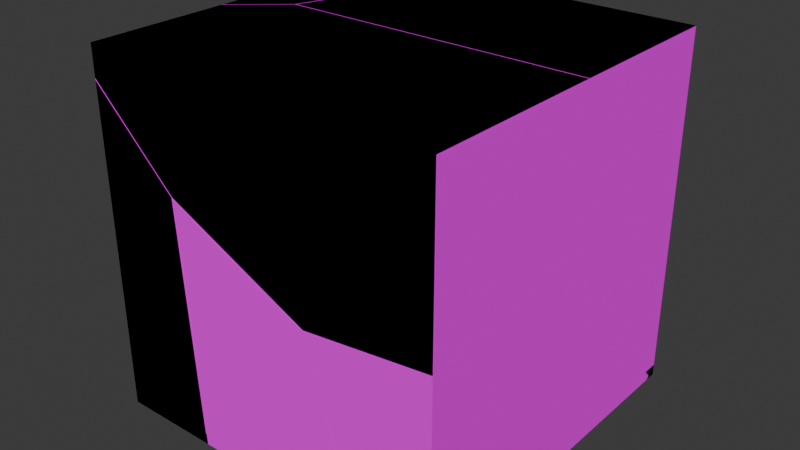 # Source: fractured_crate.blend  (saved by Blender 4.3.34; exported with 4.5.12 LTS)
import bpy
from mathutils import Matrix  # noqa: F401  (used for matrix-valued properties, if any)

bpy.ops.wm.read_factory_settings(use_empty=True)
scene = bpy.context.scene
scene.name = 'Scene'

# ---- collections
col_collection = bpy.data.collections.new('Collection'); scene.collection.children.link(col_collection)

# ---- images (referenced by path relative to the original .blend; pixels are not part of the script)
import os
ASSET_DIR = os.environ.get("B2B_ASSET_DIR", "")  # directory of the original .blend (textures are referenced by path, not embedded)
HERE = os.path.dirname(os.path.abspath(__file__))  # packed textures are extracted next to this script under _unpacked/

def load_image(name, relpath, width, height, colorspace="sRGB"):
    """Load a texture the original file referenced (path relative to the .blend, or extracted next to this script)."""
    p = next((c for c in (os.path.join(HERE, relpath), os.path.join(ASSET_DIR, relpath)) if relpath and os.path.exists(c)), "")
    if p:
        img = bpy.data.images.load(p, check_existing=True)
        img.name = name
    else:  # same state as the original file: an image datablock whose file is absent (Cycles renders it pink)
        img = bpy.data.images.new(name, width, height)
        img.source = "FILE"
        img.filepath = "//" + (relpath or name)
    img.colorspace_settings.name = colorspace
    return img
img_tx_wood_brown_box_02_tga = load_image('tx_wood_brown_box_02.tga', 'tx_wood_brown_box_02.tga', 1024, 1024, 'sRGB')

# ---- materials (node trees are filled in below, after node groups)
mat_material__3425 = bpy.data.materials.new('Material #3425')
mat_material__3425.alpha_threshold = 0.0
mat_material__3425.use_transparency_overlap = False
mat_material__3425.show_transparent_back = False
mat_material__3425.use_backface_culling = True

# ---- node groups
ng_nodegroup_001 = bpy.data.node_groups.new('NodeGroup.001', 'ShaderNodeTree')
_s = ng_nodegroup_001.interface.new_socket(name='Color', in_out='OUTPUT', socket_type='NodeSocketColor')
_s.default_value = (0.0, 0.0, 0.0, 0.0)
_s = ng_nodegroup_001.interface.new_socket(name='Vector', in_out='INPUT', socket_type='NodeSocketVector')
_s.min_value = -1e+04
_s.max_value = 1e+04
_s = ng_nodegroup_001.interface.new_socket(name='Vector', in_out='INPUT', socket_type='NodeSocketVector')
_s.min_value = -1e+04
_s.max_value = 1e+04
_s = ng_nodegroup_001.interface.new_socket(name='Color1', in_out='INPUT', socket_type='NodeSocketColor')
_s.default_value = (1.0, 1.0, 1.0, 1.0)
_s = ng_nodegroup_001.interface.new_socket(name='Color2', in_out='INPUT', socket_type='NodeSocketColor')
_s.default_value = (1.0, 1.0, 1.0, 1.0)
_N = ng_nodegroup_001.nodes; _L = ng_nodegroup_001.links
n0 = _N.new('ShaderNodeMix'); n0.name = 'Mix.012'; n0.location = (-25, -12)
n0.width = 100
n0.hide = True
n0.data_type = 'RGBA'
n0.clamp_result = True
n1 = _N.new('NodeGroupOutput'); n1.name = 'Group Output'; n1.location = (100, 6)
n2 = _N.new('ShaderNodeVectorMath'); n2.name = 'Vector Math.009'; n2.location = (-160, 20)
n2.width = 100
n2.hide = True
n2.operation = 'MULTIPLY'
n3 = _N.new('NodeGroupInput'); n3.name = 'Group Input'; n3.location = (-340, 40)
_L.new(n3.outputs[0], n2.inputs[0])
_L.new(n3.outputs[1], n2.inputs[1])
_L.new(n2.outputs[0], n0.inputs[0])
_L.new(n3.outputs[2], n0.inputs[6])
_L.new(n3.outputs[3], n0.inputs[7])
_L.new(n0.outputs[2], n1.inputs[0])
n1.is_active_output = True
ng_mw_shader = bpy.data.node_groups.new('MW Shader', 'ShaderNodeTree')
_s = ng_mw_shader.interface.new_socket(name='Base Texture', in_out='INPUT', socket_type='NodeSocketColor')
_s.default_value = (1.0, 1.0, 1.0, 1.0)
_s = ng_mw_shader.interface.new_socket(name='Detail Texture', in_out='INPUT', socket_type='NodeSocketColor')
_s.default_value = (0.5, 0.5, 0.5, 1.0)
_s = ng_mw_shader.interface.new_socket(name='Dark Texture', in_out='INPUT', socket_type='NodeSocketColor')
_s.default_value = (1.0, 1.0, 1.0, 1.0)
_s = ng_mw_shader.interface.new_socket(name='Decal 0 Alpha', in_out='INPUT', socket_type='NodeSocketFloat')
_s.subtype = 'FACTOR'
_s.min_value = 0.0
_s.max_value = 1.0
_s = ng_mw_shader.interface.new_socket(name='Decal 0 Texture', in_out='INPUT', socket_type='NodeSocketColor')
_s.default_value = (1.0, 1.0, 1.0, 1.0)
_s = ng_mw_shader.interface.new_socket(name='Decal 1 Alpha', in_out='INPUT', socket_type='NodeSocketFloat')
_s.subtype = 'FACTOR'
_s.min_value = 0.0
_s.max_value = 1.0
_s = ng_mw_shader.interface.new_socket(name='Decal 1 Texture', in_out='INPUT', socket_type='NodeSocketColor')
_s.default_value = (1.0, 1.0, 1.0, 1.0)
_s = ng_mw_shader.interface.new_socket(name='Decal 2 Alpha', in_out='INPUT', socket_type='NodeSocketFloat')
_s.subtype = 'FACTOR'
_s.min_value = 0.0
_s.max_value = 1.0
_s = ng_mw_shader.interface.new_socket(name='Decal 2 Texture', in_out='INPUT', socket_type='NodeSocketColor')
_s.default_value = (1.0, 1.0, 1.0, 1.0)
_s = ng_mw_shader.interface.new_socket(name='Decal 3 Alpha', in_out='INPUT', socket_type='NodeSocketFloat')
_s.subtype = 'FACTOR'
_s.min_value = 0.0
_s.max_value = 1.0
_s = ng_mw_shader.interface.new_socket(name='Decal 3 Texture', in_out='INPUT', socket_type='NodeSocketColor')
_s.default_value = (1.0, 1.0, 1.0, 1.0)
_s = ng_mw_shader.interface.new_socket(name='Diffuse Alpha', in_out='INPUT', socket_type='NodeSocketFloat')
_s.default_value = 1.0
_s.min_value = 0.0
_s.max_value = 1.0
_s = ng_mw_shader.interface.new_socket(name='Ambient Color', in_out='INPUT', socket_type='NodeSocketColor')
_s.default_value = (1.0, 1.0, 1.0, 1.0)
_s = ng_mw_shader.interface.new_socket(name='Diffuse Color', in_out='INPUT', socket_type='NodeSocketColor')
_s.default_value = (1.0, 1.0, 1.0, 1.0)
_s = ng_mw_shader.interface.new_socket(name='Specular Color', in_out='INPUT', socket_type='NodeSocketColor')
_s = ng_mw_shader.interface.new_socket(name='Emissive Color', in_out='INPUT', socket_type='NodeSocketColor')
_s = ng_mw_shader.interface.new_socket(name='Glow Texture', in_out='INPUT', socket_type='NodeSocketColor')
_s = ng_mw_shader.interface.new_socket(name='Alpha Factor', in_out='INPUT', socket_type='NodeSocketFloat')
_s.min_value = -1e+04
_s.max_value = 1e+04
_s = ng_mw_shader.interface.new_socket(name='Base Alpha', in_out='INPUT', socket_type='NodeSocketFloat')
_s.default_value = 1.0
_s.min_value = 0.0
_s.max_value = 1.0
_s = ng_mw_shader.interface.new_socket(name='Dark Alpha', in_out='INPUT', socket_type='NodeSocketFloat')
_s.default_value = 1.0
_s.min_value = 0.0
_s.max_value = 1.0
_N = ng_mw_shader.nodes; _L = ng_mw_shader.links
n0 = _N.new('NodeFrame'); n0.name = 'Base, Detail, Dark'; n0.location = (210, 90)
n0.label = 'Base, Detail, Dark'
n0.width = 160
n0.label_size = 14
n1 = _N.new('NodeFrame'); n1.name = 'Diffuse'; n1.location = (570, -285)
n1.label = 'Diffuse'
n1.width = 300
n1.label_size = 14
n2 = _N.new('NodeFrame'); n2.name = 'Emissive'; n2.location = (570, -385)
n2.label = 'Emissive'
n2.width = 280
n2.label_size = 14
n3 = _N.new('NodeFrame'); n3.name = 'Decal'; n3.location = (390, -73)
n3.label = 'Decal'
n3.width = 160
n3.label_size = 14
n4 = _N.new('NodeFrame'); n4.name = 'Alpha'; n4.location = (570, -525)
n4.label = 'Alpha'
n4.width = 160
n4.label_size = 16
n5 = _N.new('ShaderNodeVectorMath'); n5.name = 'Vector Math'; n5.location = (30, -35)
n5.width = 100
n5.hide = True
n5.operation = 'MULTIPLY'
n6 = _N.new('ShaderNodeAddShader'); n6.name = 'Node.013'; n6.location = (960, -440)
n6.width = 100
n6.hide = True
n7 = _N.new('ShaderNodeMixShader'); n7.name = 'Node.016'; n7.location = (960, -480)
n7.width = 100
n7.hide = True
n8 = _N.new('ShaderNodeOutputMaterial'); n8.name = 'Node.017'; n8.location = (1100, -460)
n8.hide = True
n9 = _N.new('ShaderNodeRGBToBW'); n9.name = 'Node.009'; n9.location = (30, -35)
n9.width = 100
n9.hide = True
n10 = _N.new('ShaderNodeMix'); n10.name = 'Node.010'; n10.location = (30, -75)
n10.width = 100
n10.hide = True
n10.data_type = 'RGBA'
n10.blend_type = 'ADD'
n10.clamp_result = True
n11 = _N.new('ShaderNodeGroup'); n11.name = 'Alpha Blend'; n11.location = (30, -34)
n11.label = 'Alpha Blend'
n11.width = 100
n11.hide = True
n11.node_tree = ng_nodegroup_001
n12 = _N.new('ShaderNodeGroup'); n12.name = 'Alpha Blend.001'; n12.location = (30, -72)
n12.label = 'Alpha Blend'
n12.width = 100
n12.hide = True
n12.node_tree = ng_nodegroup_001
n13 = _N.new('ShaderNodeGroup'); n13.name = 'Alpha Blend.002'; n13.location = (30, -110)
n13.label = 'Alpha Blend'
n13.width = 100
n13.hide = True
n13.node_tree = ng_nodegroup_001
n14 = _N.new('ShaderNodeGroup'); n14.name = 'Alpha Blend.003'; n14.location = (30, -147)
n14.label = 'Alpha Blend'
n14.width = 100
n14.hide = True
n14.node_tree = ng_nodegroup_001
n15 = _N.new('ShaderNodeBsdfDiffuse'); n15.name = 'Node.012'; n15.location = (150, -35)
n15.width = 120
n15.hide = True
n16 = _N.new('ShaderNodeEmission'); n16.name = 'Node.011'; n16.location = (150, -35)
n16.width = 100
n16.hide = True
n17 = _N.new('ShaderNodeVectorMath'); n17.name = 'Vector Math.003'; n17.location = (30, -110)
n17.width = 100
n17.hide = True
n17.operation = 'MULTIPLY'
n18 = _N.new('ShaderNodeVectorMath'); n18.name = 'Vector Math.002'; n18.location = (30, -72)
n18.width = 100
n18.hide = True
n19 = _N.new('ShaderNodeVectorMath'); n19.name = 'Vector Math.001'; n19.location = (30, -35)
n19.width = 100
n19.hide = True
n19.operation = 'MULTIPLY'
n20 = _N.new('ShaderNodeMix'); n20.name = 'Mix'; n20.location = (30, -75)
n20.width = 100
n20.hide = True
n20.data_type = 'RGBA'
n20.blend_type = 'MULTIPLY'
n20.clamp_result = True
n20.inputs[0].default_value = 1.0
n21 = _N.new('ShaderNodeBsdfTransparent'); n21.name = 'Node.015'; n21.location = (30, -155)
n21.width = 100
n21.hide = True
n22 = _N.new('ShaderNodeMath'); n22.name = 'Node.014'; n22.location = (30, -115)
n22.width = 100
n22.hide = True
n22.operation = 'SUBTRACT'
n22.use_clamp = True
n22.inputs[2].default_value = 0.0
n23 = _N.new('ShaderNodeMix'); n23.name = 'Mix.001'; n23.location = (30, -35)
n23.width = 100
n23.hide = True
n23.data_type = 'RGBA'
n23.blend_type = 'MULTIPLY'
n23.clamp_result = True
n23.inputs[0].default_value = 1.0
n24 = _N.new('NodeGroupInput'); n24.name = 'Texture Alpha'; n24.location = (0, -60)
n5.parent = n1
n9.parent = n2
n10.parent = n2
n11.parent = n3
n12.parent = n3
n13.parent = n3
n14.parent = n3
n15.parent = n1
n16.parent = n2
n17.parent = n0
n18.parent = n0
n19.parent = n0
n20.parent = n4
n21.parent = n4
n22.parent = n4
n23.parent = n4
_L.new(n16.outputs[0], n6.inputs[0])
_L.new(n10.outputs[2], n16.inputs[0])
_L.new(n9.outputs[0], n10.inputs[0])
_L.new(n15.outputs[0], n6.inputs[1])
_L.new(n24.outputs[16], n10.inputs[6])
_L.new(n24.outputs[15], n9.inputs[0])
_L.new(n21.outputs[0], n7.inputs[2])
_L.new(n6.outputs[0], n7.inputs[1])
_L.new(n22.outputs[0], n7.inputs[0])
_L.new(n24.outputs[11], n20.inputs[7])
_L.new(n20.outputs[2], n22.inputs[1])
_L.new(n24.outputs[17], n22.inputs[0])
_L.new(n24.outputs[0], n19.inputs[0])
_L.new(n24.outputs[1], n19.inputs[1])
_L.new(n19.outputs[0], n18.inputs[0])
_L.new(n19.outputs[0], n18.inputs[1])
_L.new(n18.outputs[0], n17.inputs[0])
_L.new(n24.outputs[2], n17.inputs[1])
_L.new(n5.outputs[0], n15.inputs[0])
_L.new(n24.outputs[13], n5.inputs[1])
_L.new(n17.outputs[0], n11.inputs[2])
_L.new(n24.outputs[3], n11.inputs[0])
_L.new(n24.outputs[5], n12.inputs[0])
_L.new(n24.outputs[7], n13.inputs[0])
_L.new(n24.outputs[9], n14.inputs[0])
_L.new(n11.outputs[0], n12.inputs[2])
_L.new(n12.outputs[0], n13.inputs[2])
_L.new(n13.outputs[0], n14.inputs[2])
_L.new(n24.outputs[4], n11.inputs[3])
_L.new(n24.outputs[6], n12.inputs[3])
_L.new(n24.outputs[8], n13.inputs[3])
_L.new(n24.outputs[10], n14.inputs[3])
_L.new(n24.outputs[11], n11.inputs[1])
_L.new(n24.outputs[11], n12.inputs[1])
_L.new(n24.outputs[11], n13.inputs[1])
_L.new(n24.outputs[11], n14.inputs[1])
_L.new(n14.outputs[0], n5.inputs[0])
_L.new(n7.outputs[0], n8.inputs[0])
_L.new(n24.outputs[18], n23.inputs[6])
_L.new(n24.outputs[19], n23.inputs[7])
_L.new(n23.outputs[2], n20.inputs[6])
n8.is_active_output = True
ng_mw_inputs_010 = bpy.data.node_groups.new('MW Inputs.010', 'ShaderNodeTree')
_s = ng_mw_inputs_010.interface.new_socket(name='Base Texture', in_out='OUTPUT', socket_type='NodeSocketColor')
_s = ng_mw_inputs_010.interface.new_socket(name='Dark Texture', in_out='OUTPUT', socket_type='NodeSocketColor')
_s = ng_mw_inputs_010.interface.new_socket(name='Detail Texture', in_out='OUTPUT', socket_type='NodeSocketColor')
_s = ng_mw_inputs_010.interface.new_socket(name='Glow Texture', in_out='OUTPUT', socket_type='NodeSocketColor')
_s = ng_mw_inputs_010.interface.new_socket(name='Decal 0 Texture', in_out='OUTPUT', socket_type='NodeSocketColor')
_s = ng_mw_inputs_010.interface.new_socket(name='Decal 1 Texture', in_out='OUTPUT', socket_type='NodeSocketColor')
_s = ng_mw_inputs_010.interface.new_socket(name='Decal 2 Texture', in_out='OUTPUT', socket_type='NodeSocketColor')
_s = ng_mw_inputs_010.interface.new_socket(name='Decal 3 Texture', in_out='OUTPUT', socket_type='NodeSocketColor')
_s = ng_mw_inputs_010.interface.new_socket(name='Base Alpha', in_out='OUTPUT', socket_type='NodeSocketColor')
_s = ng_mw_inputs_010.interface.new_socket(name='Dark Alpha', in_out='OUTPUT', socket_type='NodeSocketColor')
_s = ng_mw_inputs_010.interface.new_socket(name='Decal 0 Alpha', in_out='OUTPUT', socket_type='NodeSocketColor')
_s = ng_mw_inputs_010.interface.new_socket(name='Decal 1 Alpha', in_out='OUTPUT', socket_type='NodeSocketColor')
_s = ng_mw_inputs_010.interface.new_socket(name='Decal 2 Alpha', in_out='OUTPUT', socket_type='NodeSocketColor')
_s = ng_mw_inputs_010.interface.new_socket(name='Decal 3 Alpha', in_out='OUTPUT', socket_type='NodeSocketColor')
_N = ng_mw_inputs_010.nodes; _L = ng_mw_inputs_010.links
n0 = _N.new('ShaderNodeTexImage'); n0.name = 'Base Texture'; n0.location = (0, 0)
n0.label = 'Base Texture'
n0.image = img_tx_wood_brown_box_02_tga
n1 = _N.new('ShaderNodeTexImage'); n1.name = 'Dark Texture'; n1.location = (0, 0)
n1.label = 'Dark Texture'
n2 = _N.new('ShaderNodeTexImage'); n2.name = 'Detail Texture'; n2.location = (0, 0)
n2.label = 'Detail Texture'
n3 = _N.new('ShaderNodeTexImage'); n3.name = 'Glow Texture'; n3.location = (0, 0)
n3.label = 'Glow Texture'
n4 = _N.new('ShaderNodeTexImage'); n4.name = 'Decal 0 Texture'; n4.location = (0, 0)
n4.label = 'Decal 0 Texture'
n5 = _N.new('ShaderNodeTexImage'); n5.name = 'Decal 1 Texture'; n5.location = (0, 0)
n5.label = 'Decal 1 Texture'
n6 = _N.new('ShaderNodeTexImage'); n6.name = 'Decal 2 Texture'; n6.location = (0, 0)
n6.label = 'Decal 2 Texture'
n7 = _N.new('ShaderNodeTexImage'); n7.name = 'Decal 3 Texture'; n7.location = (0, 0)
n7.label = 'Decal 3 Texture'
n8 = _N.new('NodeGroupOutput'); n8.name = 'Group Output'; n8.location = (0, 0)
n9 = _N.new('ShaderNodeUVMap'); n9.name = 'UV Map'; n9.location = (0, 0)
n9.uv_map = 'UVMap'
n10 = _N.new('ShaderNodeVectorMath'); n10.name = 'Vector Math'; n10.location = (0, 0)
n10.operation = 'SUBTRACT'
n10.inputs[1].default_value = (0.5, 0.5, 0.5)
n11 = _N.new('ShaderNodeMapping'); n11.name = 'Mapping'; n11.location = (0, 0)
n12 = _N.new('ShaderNodeVectorMath'); n12.name = 'Vector Math.001'; n12.location = (0, 0)
n12.inputs[1].default_value = (0.5, 0.5, 0.5)
_L.new(n0.outputs[0], n8.inputs[0])
_L.new(n1.outputs[0], n8.inputs[1])
_L.new(n2.outputs[0], n8.inputs[2])
_L.new(n3.outputs[0], n8.inputs[3])
_L.new(n4.outputs[0], n8.inputs[4])
_L.new(n5.outputs[0], n8.inputs[5])
_L.new(n6.outputs[0], n8.inputs[6])
_L.new(n7.outputs[0], n8.inputs[7])
_L.new(n0.outputs[1], n8.inputs[8])
_L.new(n1.outputs[1], n8.inputs[9])
_L.new(n4.outputs[1], n8.inputs[10])
_L.new(n5.outputs[1], n8.inputs[11])
_L.new(n6.outputs[1], n8.inputs[12])
_L.new(n7.outputs[1], n8.inputs[13])
_L.new(n9.outputs[0], n10.inputs[0])
_L.new(n10.outputs[0], n11.inputs[0])
_L.new(n11.outputs[0], n12.inputs[0])
_L.new(n12.outputs[0], n0.inputs[0])
n8.is_active_output = True

# ---- material node trees
mat_material__3425.use_nodes = True; mat_material__3425.node_tree.nodes.clear()
_N = mat_material__3425.node_tree.nodes; _L = mat_material__3425.node_tree.links
n0 = _N.new('ShaderNodeGroup'); n0.name = 'MW Shader'; n0.location = (0, 0)
n0.label = 'MW Shader'
n0.node_tree = ng_mw_shader
n0.inputs[1].default_value = (0.5, 0.5, 0.5, 1.0)
n0.inputs[2].default_value = (1.0, 1.0, 1.0, 1.0)
n0.inputs[3].default_value = 0.0
n0.inputs[4].default_value = (1.0, 1.0, 1.0, 1.0)
n0.inputs[5].default_value = 0.0
n0.inputs[6].default_value = (1.0, 1.0, 1.0, 1.0)
n0.inputs[7].default_value = 0.0
n0.inputs[8].default_value = (1.0, 1.0, 1.0, 1.0)
n0.inputs[9].default_value = 0.0
n0.inputs[10].default_value = (1.0, 1.0, 1.0, 1.0)
n0.inputs[11].default_value = 1.0
n0.inputs[12].default_value = (1.0, 1.0, 1.0, 1.0)
n0.inputs[13].default_value = (1.0, 1.0, 1.0, 1.0)
n0.inputs[14].default_value = (0.0, 0.0, 0.0, 1.0)
n0.inputs[15].default_value = (0.0, 0.0, 0.0, 1.0)
n0.inputs[16].default_value = (0.0, 0.0, 0.0, 1.0)
n0.inputs[17].default_value = 0.0
n0.inputs[19].default_value = 1.0
n1 = _N.new('ShaderNodeGroup'); n1.name = 'MW Inputs'; n1.location = (-200, 0)
n1.label = 'MW Inputs'
n1.node_tree = ng_mw_inputs_010
n2 = _N.new('ShaderNodeVertexColor'); n2.name = 'Vertex Color'; n2.location = (-200, -400)
n2.label = 'Vertex Color'
_L.new(n1.outputs[0], n0.inputs[0])
_L.new(n1.outputs[8], n0.inputs[18])

# ---- world
world_world = bpy.data.worlds.new('World'); scene.world = world_world
world_world.use_nodes = True; world_world.node_tree.nodes.clear()
_N = world_world.node_tree.nodes; _L = world_world.node_tree.links
n0 = _N.new('ShaderNodeOutputWorld'); n0.name = 'World Output'; n0.location = (300, 300)
n1 = _N.new('ShaderNodeBackground'); n1.name = 'Background'; n1.location = (10, 300)
n1.inputs[0].default_value = (0.05088, 0.05088, 0.05088, 1.0)
_L.new(n1.outputs[0], n0.inputs[0])
n0.is_active_output = True
world_world.color = (0.05088, 0.05088, 0.05088)
world_world.sun_shadow_jitter_overblur = 0.0

# ---- meshes
me_contain_crate_02 = bpy.data.meshes.new('Contain_crate_02')
me_contain_crate_02.from_pydata([(-0.32, -0.32, -0.32), (-0.32, -0.32, 0.32), (-0.32, 0.32, -0.32), (-0.32, 0.32, 0.32), (0.32, -0.32, -0.32), (0.32, -0.32, 0.32), (0.32, 0.32, -0.32), (0.32, 0.32, 0.32), (-0.3059, -0.3059, -0.32), (-0.3085, -0.3085, 0.3085), (-0.3059, 0.3059, -0.32), (-0.3085, 0.3085, 0.3085), (0.3059, -0.3059, -0.32), (0.3085, -0.3085, 0.3085), (0.3059, 0.3059, -0.32), (0.3085, 0.3085, 0.3085)], [], [(1, 5, 7), (7, 3, 1), (0, 4, 5), (5, 1, 0), (4, 6, 7), (7, 5, 4), (6, 2, 3), (3, 7, 6), (2, 0, 1), (1, 3, 2), (9, 15, 13), (15, 9, 11), (8, 13, 12), (13, 8, 9), (12, 15, 14), (15, 12, 13), (14, 11, 10), (11, 14, 15), (10, 9, 8), (9, 10, 11), (0, 2, 10, 8), (2, 6, 14, 10), (6, 4, 12, 14), (4, 0, 8, 12)])
_uv = me_contain_crate_02.uv_layers.new(name='UVMap')
_uv.uv.foreach_set('vector', [0.0, 0.0, 1.0, 0.0, 1.0, 1.0, 1.0, 1.0, 0.0, 1.0, 0.0, 0.0, 0.0, 0.0, 1.0, 0.0, 1.0, 1.0, 1.0, 1.0, 0.0, 1.0, 0.0, 0.0, 0.0, 0.0, 1.0, 0.0, 1.0, 1.0, 1.0, 1.0, 0.0, 1.0, 0.0, 0.0, 0.0, 0.0, 1.0, 0.0, 1.0, 1.0, 1.0, 1.0, 0.0, 1.0, 0.0, 0.0, 0.0, 0.0, 1.0, 0.0, 1.0, 1.0, 1.0, 1.0, 0.0, 1.0, 0.0, 0.0, 0.0, 0.0, 1.0, 1.0, 1.0, 0.0, 1.0, 1.0, 0.0, 0.0, 0.0, 1.0, 0.0, 0.0, 1.0, 1.0, 1.0, 0.0, 1.0, 1.0, 0.0, 0.0, 0.0, 1.0, 0.0, 0.0, 1.0, 1.0, 1.0, 0.0, 1.0, 1.0, 0.0, 0.0, 0.0, 1.0, 0.0, 0.0, 1.0, 1.0, 1.0, 0.0, 1.0, 1.0, 0.0, 0.0, 0.0, 1.0, 0.0, 0.0, 1.0, 1.0, 1.0, 0.0, 1.0, 1.0, 0.0, 0.0, 0.0, 1.0, 1.0, 0.0, 0.0, 0.0, 0.0, 0.0, 1.0, 0.0, 1.0, 0.0, 0.0, 0.0, 0.0, 0.0, 1.0, 0.0, 1.0, 0.0, 0.0, 0.0, 0.0, 0.0, 1.0, 0.0, 1.0, 0.0, 0.0, 0.0, 0.0, 0.0, 1.0, 0.0])
me_contain_crate_02.materials.append(mat_material__3425)
me_contain_crate_02.update()
me_contain_crate_02.normals_split_custom_set([tuple(v) for v in zip(*[iter([0.0, 0.0, 1.0, 0.0, 0.0, 1.0, 0.0, 0.0, 1.0, -7.276e-08, 0.0, 1.0, -7.276e-08, 0.0, 1.0, -7.276e-08, 0.0, 1.0, 9.313e-08, -1.0, 0.0, 9.313e-08, -1.0, 0.0, 9.313e-08, -1.0, 0.0, 9.313e-08, -1.0, 0.0, 9.313e-08, -1.0, 0.0, 9.313e-08, -1.0, 0.0, 1.0, -1.455e-07, 0.0, 1.0, -1.455e-07, 0.0, 1.0, -1.455e-07, 0.0, 1.0, -7.276e-08, 0.0, 1.0, -7.276e-08, 0.0, 1.0, -7.276e-08, 0.0, 1.397e-07, 1.0, 0.0, 1.397e-07, 1.0, 0.0, 1.397e-07, 1.0, 0.0, 1.397e-07, 1.0, 0.0, 1.397e-07, 1.0, 0.0, 1.397e-07, 1.0, 0.0, -1.0, 1.455e-07, 0.0, -1.0, 1.455e-07, 0.0, -1.0, 1.455e-07, 0.0, -1.0, 0.0, 0.0, -1.0, 0.0, 0.0, -1.0, 0.0, 0.0, 6.265e-07, -6.763e-07, -1.0, 6.265e-07, -6.763e-07, -1.0, 6.265e-07, -6.763e-07, -1.0, -6.265e-07, 6.763e-07, -1.0, -6.265e-07, 6.763e-07, -1.0, -6.265e-07, 6.763e-07, -1.0, 1.218e-06, 1.0, 0.004128, 1.218e-06, 1.0, 0.004128, 1.218e-06, 1.0, 0.004128, -1.5e-06, 1.0, 0.00413, -1.5e-06, 1.0, 0.00413, -1.5e-06, 1.0, 0.00413, -1.0, 1.473e-06, 0.004128, -1.0, 1.473e-06, 0.004128, -1.0, 1.473e-06, 0.004128, -1.0, -5.381e-07, 0.00413, -1.0, -5.381e-07, 0.00413, -1.0, -5.381e-07, 0.00413, -1.462e-06, -1.0, 0.004128, -1.462e-06, -1.0, 0.004128, -1.462e-06, -1.0, 0.004128, 1.259e-06, -1.0, 0.004131, 1.259e-06, -1.0, 0.004131, 1.259e-06, -1.0, 0.004131, 1.0, -1.395e-06, 0.004128, 1.0, -1.395e-06, 0.004128, 1.0, -1.395e-06, 0.004128, 1.0, 4.612e-07, 0.00413, 1.0, 4.612e-07, 0.00413, 1.0, 4.612e-07, 0.00413, -1.684e-06, 0.0, -1.0, -1.684e-06, 0.0, -1.0, -1.684e-06, 0.0, -1.0, -1.684e-06, 0.0, -1.0, 2.105e-08, 0.0, -1.0, 2.105e-08, 0.0, -1.0, 2.105e-08, 0.0, -1.0, 2.105e-08, 0.0, -1.0, -1.684e-06, 0.0, -1.0, -1.684e-06, 0.0, -1.0, -1.684e-06, 0.0, -1.0, -1.684e-06, 0.0, -1.0, -6.422e-12, 0.0, -1.0, -6.422e-12, 0.0, -1.0, -6.422e-12, 0.0, -1.0, -6.422e-12, 0.0, -1.0])] * 3)])
me_contain_crate_02_001 = bpy.data.meshes.new('Contain_crate_02.001')
me_contain_crate_02_001.from_pydata([(-0.32, -0.32, -0.32), (-0.32, 0.32, -0.32), (0.32, -0.32, -0.32), (0.32, 0.32, -0.32), (-0.32, -0.32, -0.3), (-0.32, 0.32, -0.3), (0.32, -0.32, -0.3), (0.32, 0.32, -0.3)], [], [(0, 1, 3), (3, 2, 0), (4, 7, 5), (7, 4, 6), (1, 0, 4, 5), (3, 1, 5, 7), (2, 3, 7, 6), (0, 2, 6, 4)])
_uv = me_contain_crate_02_001.uv_layers.new(name='UVMap')
_uv.uv.foreach_set('vector', [0.0, 0.0, 1.0, 0.0, 1.0, 1.0, 1.0, 1.0, 0.0, 1.0, 0.0, 0.0, 0.0, 0.0, 1.0, 1.0, 1.0, 0.0, 1.0, 1.0, 0.0, 0.0, 0.0, 1.0, 1.0, 0.0, 0.0, 0.0, 0.0, 0.0, 1.0, 0.0, 1.0, 1.0, 1.0, 0.0, 1.0, 0.0, 1.0, 1.0, 0.0, 1.0, 1.0, 1.0, 1.0, 1.0, 0.0, 1.0, 0.0, 0.0, 0.0, 1.0, 0.0, 1.0, 0.0, 0.0])
me_contain_crate_02_001.materials.append(mat_material__3425)
me_contain_crate_02_001.update()
me_contain_crate_02_001.normals_split_custom_set([tuple(v) for v in zip(*[iter([-6.694e-08, 0.0, -1.0, -6.694e-08, 0.0, -1.0, -6.694e-08, 0.0, -1.0, -2.037e-08, 0.0, -1.0, -2.037e-08, 0.0, -1.0, -2.037e-08, 0.0, -1.0, 5.821e-08, 0.0, 1.0, 5.821e-08, 0.0, 1.0, 5.821e-08, 0.0, 1.0, 1.455e-08, 0.0, 1.0, 1.455e-08, 0.0, 1.0, 1.455e-08, 0.0, 1.0, -1.0, 7.276e-08, 0.0, -1.0, 7.276e-08, 0.0, -1.0, 7.276e-08, 0.0, -1.0, 7.276e-08, 0.0, 1.397e-07, 1.0, 0.0, 1.397e-07, 1.0, 0.0, 1.397e-07, 1.0, 0.0, 1.397e-07, 1.0, 0.0, 1.0, -1.091e-07, 0.0, 1.0, -1.091e-07, 0.0, 1.0, -1.091e-07, 0.0, 1.0, -1.091e-07, 0.0, 9.313e-08, -1.0, 0.0, 9.313e-08, -1.0, 0.0, 9.313e-08, -1.0, 0.0, 9.313e-08, -1.0, 0.0])] * 3)])
me_contain_crate_02_cell_007 = bpy.data.meshes.new('Contain_crate_02_cell.007')
me_contain_crate_02_cell_007.from_pydata([(0.04363, -0.3093, -0.1268), (0.02948, -0.2952, -0.1268), (0.02984, 0.2745, -0.04086), (0.03102, 0.008311, 0.2452), (0.04363, 0.2974, -0.06383), (0.04363, 0.008331, 0.2466), (0.02967, 0.311, -0.08074), (0.04013, 0.3307, -0.1008), (0.04363, -0.3093, 0.2095), (0.03087, -0.2966, 0.2095), (-0.1826, -0.3093, 0.1843), (-0.1805, -0.2965, 0.186), (0.04363, 0.3143, -0.1222), (0.04363, 0.3307, -0.1117), (0.04363, 0.3072, -0.1268), (-0.08288, -0.3093, -0.1268), (-0.07998, -0.2952, -0.1268), (0.02948, 0.2383, -0.1268), (0.02984, 0.2745, -0.04086), (0.03102, 0.008311, 0.2452), (0.04363, 0.2974, -0.06383), (0.04363, 0.008331, 0.2466), (0.02967, 0.311, -0.08074), (0.04363, -0.3093, 0.2095), (-0.1826, -0.3093, 0.1843), (0.03087, -0.2966, 0.2095), (-0.1805, -0.2965, 0.186), (0.04013, 0.3307, -0.1008), (0.04363, 0.3307, -0.1117), (0.04363, 0.3143, -0.1222), (0.04363, 0.3072, -0.1268), (0.02948, 0.2383, -0.1268), (-0.08288, -0.3093, -0.1268), (-0.07998, -0.2952, -0.1268)], [], [(18, 19, 21, 20), (18, 20, 27, 22), (26, 33, 32, 10), (22, 27, 28, 29, 30, 31), (15, 0, 23, 24), (8, 21, 19, 25, 26, 10), (11, 9, 1, 16), (0, 15, 16, 1, 17, 14), (23, 0, 14, 12, 13, 7, 4, 5), (3, 2, 6, 17, 1, 9)])
_k = set([(2, 3), (2, 6), (3, 9), (4, 5), (4, 7), (5, 23), (6, 17), (7, 13), (8, 10), (8, 21), (9, 11), (10, 32), (11, 16), (12, 13), (12, 14), (14, 17), (15, 16), (15, 24), (18, 19), (18, 22), (19, 25), (20, 21), (20, 27), (22, 31), (23, 24), (25, 26), (26, 33), (27, 28), (28, 29), (29, 30), (30, 31), (32, 33)])
me_contain_crate_02_cell_007.attributes.new('sharp_edge', 'BOOLEAN', 'EDGE').data.foreach_set('value', [ (min(e.vertices), max(e.vertices)) in _k for e in me_contain_crate_02_cell_007.edges])
_uv = me_contain_crate_02_cell_007.uv_layers.new(name='UVMap')
_uv.uv.foreach_set('vector', [0.2854, 0.0, 1.0, 0.7211, 1.0, 0.7772, 0.2242, 0.0, 1.0, 0.7146, 1.0, 0.7758, 0.1349, 0.0, 0.1877, 0.0, 1.0, 0.1721, 0.9134, 0.1421, 0.9325, 0.1421, 1.0, 0.1371, 0.1877, 0.1877, 0.1349, 0.1349, 0.1094, 0.0836, 1.0, 0.91, 0.6915, 0.5922, 0.1919, 0.141, 0.8023, 0.0, 1.0, 0.0, 1.0, 0.5255, 0.6466, 0.4861, 0.9323, 0.1358, 0.7772, 0.7772, 0.7211, 0.7211, 0.9149, 0.1706, 0.1721, 0.1721, 0.1371, 0.1371, 0.6547, 0.4978, 1.0, 0.5352, 1.0, 0.0, 0.8211, 0.0, 1.0, 0.0, 0.8023, 0.0, 0.8211, 0.0, 0.0, 0.0, 0.8721, 0.0, 0.9632, 0.0, 0.0, 0.5255, 0.0, 0.0, 0.9632, 0.0, 0.9744, 0.007174, 1.0, 0.02364, 1.0, 0.04151, 0.9479, 0.09844, 0.4963, 0.5836, 0.4944, 0.592, 0.9307, 0.1368, 0.9906, 0.07335, 0.8721, 0.0, 0.0, 0.0, 0.0, 0.5352])
me_contain_crate_02_cell_007.materials.append(mat_material__3425)
me_contain_crate_02_cell_007.update()
me_contain_crate_02_cell_007.normals_split_custom_set([tuple(v) for v in zip(*[iter([-0.07675, 0.7298, 0.6794, -0.07675, 0.7298, 0.6794, -0.07675, 0.7298, 0.6794, -0.07675, 0.7298, 0.6794, -0.09687, 0.7343, 0.6718, -0.09687, 0.7343, 0.6718, -0.09687, 0.7343, 0.6718, -0.09687, 0.7343, 0.6718, -0.9346, 0.192, -0.2994, -0.9346, 0.192, -0.2994, -0.9346, 0.192, -0.2994, -0.9346, 0.192, -0.2994, -0.9348, 0.1921, -0.2988, -0.9348, 0.1921, -0.2988, -0.9348, 0.1921, -0.2988, -0.9348, 0.1921, -0.2988, -0.9348, 0.1921, -0.2988, -0.9348, 0.1921, -0.2988, 8.683e-08, -1.0, 0.0, 8.683e-08, -1.0, 0.0, 8.683e-08, -1.0, 0.0, 8.683e-08, -1.0, 0.0, -0.1098, -0.1156, 0.9872, -0.1098, -0.1156, 0.9872, -0.1098, -0.1156, 0.9872, -0.1098, -0.1156, 0.9872, -0.1098, -0.1156, 0.9872, -0.1098, -0.1156, 0.9872, 1.268e-06, 1.0, 0.004128, 1.268e-06, 1.0, 0.004128, 1.268e-06, 1.0, 0.004128, 1.268e-06, 1.0, 0.004128, -2.851e-07, 0.0, -1.0, -2.851e-07, 0.0, -1.0, -2.851e-07, 0.0, -1.0, -2.851e-07, 0.0, -1.0, -2.851e-07, 0.0, -1.0, -2.851e-07, 0.0, -1.0, 1.0, 0.0004724, 0.000329, 1.0, 0.0004724, 0.000329, 1.0, 0.0004724, 0.000329, 1.0, 0.0004724, 0.000329, 1.0, 0.0004724, 0.000329, 1.0, 0.0004724, 0.000329, 1.0, 0.0004724, 0.000329, 1.0, 0.0004724, 0.000329, -1.0, 7.639e-07, 0.004129, -1.0, 7.639e-07, 0.004129, -1.0, 7.639e-07, 0.004129, -1.0, 7.639e-07, 0.004129, -1.0, 7.639e-07, 0.004129, -1.0, 7.639e-07, 0.004129])] * 3)])
me_contain_crate_02_cell_008 = bpy.data.meshes.new('Contain_crate_02_cell.008')
me_contain_crate_02_cell_008.from_pydata([(-0.08688, 0.1572, 0.1811), (-0.07534, 0.1457, 0.1696), (-0.08688, -0.161, 0.0251), (-0.07457, -0.1353, -0.01664), (-0.08688, -0.01604, -0.222), (-0.07373, -0.01628, -0.2193), (-0.08688, -0.2342, 0.15), (-0.07521, -0.2268, 0.1394), (-0.07534, -0.2194, 0.1696), (-0.08688, -0.2265, 0.1811), (-0.006302, -0.16, 0.1696), (-0.006806, -0.1576, 0.1811), (-0.08688, 0.01655, -0.2265), (-0.08688, 0.1572, -0.2455), (-0.07364, 0.144, -0.241), (-0.07371, 0.02485, -0.2249), (0.1155, 0.1441, -0.2023), (0.1363, 0.1572, -0.1998), (0.1935, 0.1442, -0.1863), (0.1982, 0.1572, -0.1871), (0.004844, -0.1504, 0.1696), (0.002235, -0.1498, 0.1811), (0.1086, 0.1572, 0.1811), (0.1355, 0.1572, 0.07096), (0.1074, 0.1457, 0.1696), (0.1408, 0.1451, 0.03231), (-0.07457, -0.1353, -0.01664), (-0.07373, -0.01628, -0.2193), (-0.08688, -0.161, 0.0251), (-0.08688, -0.01604, -0.222), (-0.08688, -0.2342, 0.15), (-0.07521, -0.2268, 0.1394), (-0.07534, -0.2194, 0.1696), (-0.006302, -0.16, 0.1696), (-0.08688, -0.2265, 0.1811), (-0.006806, -0.1576, 0.1811), (-0.07364, 0.144, -0.241), (-0.07371, 0.02485, -0.2249), (-0.08688, 0.01655, -0.2265), (-0.08688, 0.1572, -0.2455), (0.1363, 0.1572, -0.1998), (0.1155, 0.1441, -0.2023), (0.1982, 0.1572, -0.1871), (0.1935, 0.1442, -0.1863), (0.002235, -0.1498, 0.1811), (0.004844, -0.1504, 0.1696), (0.1074, 0.1457, 0.1696), (0.1408, 0.1451, 0.03231), (0.1086, 0.1572, 0.1811), (0.1355, 0.1572, 0.07096)], [], [(26, 28, 29, 27), (30, 28, 26, 31), (32, 33, 35, 34, 30, 31), (37, 38, 39, 40, 41, 36), (46, 47, 18, 16, 14, 1), (40, 42, 43, 41), (35, 33, 45, 44), (42, 49, 25, 43), (21, 22, 0, 9, 11), (27, 29, 38, 37), (2, 6, 9, 0, 13, 12, 4), (20, 46, 1, 8, 10), (25, 49, 48, 44, 45, 24), (3, 7, 8, 1, 14, 15, 5), (23, 19, 17, 13, 0, 22)])
_k = set([(2, 4), (2, 6), (3, 5), (3, 7), (4, 12), (5, 15), (6, 9), (7, 8), (8, 10), (9, 11), (10, 20), (11, 21), (12, 13), (13, 17), (14, 15), (14, 16), (16, 18), (17, 19), (18, 47), (19, 23), (20, 46), (21, 22), (22, 23), (24, 25), (24, 45), (25, 43), (26, 27), (26, 31), (27, 37), (28, 29), (28, 30), (29, 38), (30, 34), (31, 32), (32, 33), (33, 45), (34, 35), (35, 44), (36, 37), (36, 41), (38, 39), (39, 40), (40, 42), (41, 43), (42, 49), (44, 48), (46, 47), (48, 49)])
me_contain_crate_02_cell_008.attributes.new('sharp_edge', 'BOOLEAN', 'EDGE').data.foreach_set('value', [ (min(e.vertices), max(e.vertices)) in _k for e in me_contain_crate_02_cell_008.edges])
_uv = me_contain_crate_02_cell_008.uv_layers.new(name='UVMap')
_uv.uv.foreach_set('vector', [1.0, 0.474, 1.0, 0.5775, 0.4224, 0.0, 0.533, 0.0, 1.0, 0.6278, 0.5775, 0.5775, 0.474, 0.474, 1.0, 0.5414, 0.7308, 0.5322, 0.6116, 0.0, 0.6849, 0.0, 0.8232, 0.6173, 0.6278, 0.6278, 0.5414, 0.5414, 0.8204, 0.0, 0.8577, 0.0, 0.858, 0.6343, 0.226, 0.0, 0.2847, 0.0, 0.8205, 0.5369, 0.7038, 1.0, 0.6488, 0.7816, 0.5628, 0.4337, 0.6905, 0.4082, 1.0, 0.3467, 1.0, 1.0, 0.226, 0.226, 0.3881, 0.0, 0.4886, 0.0, 0.2847, 0.2847, 1.0, 0.3151, 1.0, 0.3884, 0.6334, 0.0, 0.7027, 0.0, 0.6119, 0.0, 0.6118, 0.6118, 0.5184, 0.5184, 0.5114, 0.0, 0.1392, 0.5203, 0.3054, 1.0, 0.0, 1.0, 0.0, 0.4005, 0.1251, 0.5081, 1.0, 0.467, 1.0, 0.5776, 0.8577, 0.8577, 0.8204, 0.8204, 0.4973, 0.7562, 0.6116, 0.9513, 0.5995, 1.0, 0.0, 1.0, 0.0, 0.3334, 0.2198, 0.3631, 0.2707, 0.3701, 0.13, 0.5201, 0.2962, 1.0, 0.0, 1.0, 0.0, 0.4082, 0.1119, 0.5045, 0.5184, 0.0, 0.6118, 0.0, 0.8784, 0.09742, 0.7027, 0.7027, 0.6334, 0.6334, 0.8505, 0.1198, 0.4541, 0.7037, 0.6035, 0.952, 0.5918, 1.0, 0.0, 1.0, 0.0, 0.3467, 0.1932, 0.3723, 0.2599, 0.3812, 0.6525, 0.8279, 0.5546, 0.4246, 0.6513, 0.4047, 1.0, 0.3334, 1.0, 1.0, 0.6946, 1.0])
me_contain_crate_02_cell_008.materials.append(mat_material__3425)
me_contain_crate_02_cell_008.update()
me_contain_crate_02_cell_008.normals_split_custom_set([tuple(v) for v in zip(*[iter([0.08922, -0.8591, -0.504, 0.08922, -0.8591, -0.504, 0.08922, -0.8591, -0.504, 0.08922, -0.8591, -0.504, 0.09138, -0.8592, -0.5035, 0.09138, -0.8592, -0.5035, 0.09138, -0.8592, -0.5035, 0.09138, -0.8592, -0.5035, 0.641, -0.745, 0.1846, 0.641, -0.745, 0.1846, 0.641, -0.745, 0.1846, 0.641, -0.745, 0.1846, 0.641, -0.745, 0.1846, 0.641, -0.745, 0.1846, 0.1986, -0.1313, -0.9712, 0.1986, -0.1313, -0.9712, 0.1986, -0.1313, -0.9712, 0.1986, -0.1313, -0.9712, 0.1986, -0.1313, -0.9712, 0.1986, -0.1313, -0.9712, 6.635e-07, 1.0, -0.004129, 6.635e-07, 1.0, -0.004129, 6.635e-07, 1.0, -0.004129, 6.635e-07, 1.0, -0.004129, 6.635e-07, 1.0, -0.004129, 6.635e-07, 1.0, -0.004129, 0.1995, -0.1327, -0.9709, 0.1995, -0.1327, -0.9709, 0.1995, -0.1327, -0.9709, 0.1995, -0.1327, -0.9709, 0.6419, -0.7443, 0.1845, 0.6419, -0.7443, 0.1845, 0.6419, -0.7443, 0.1845, 0.6419, -0.7443, 0.1845, 0.9226, -0.3141, 0.224, 0.9226, -0.3141, 0.224, 0.9226, -0.3141, 0.224, 0.9226, -0.3141, 0.224, 3.955e-08, 0.0, 1.0, 3.955e-08, 0.0, 1.0, 3.955e-08, 0.0, 1.0, 3.955e-08, 0.0, 1.0, 3.955e-08, 0.0, 1.0, 0.1995, -0.1327, -0.9709, 0.1995, -0.1327, -0.9709, 0.1995, -0.1327, -0.9709, 0.1995, -0.1327, -0.9709, -1.0, 8.33e-08, 4.229e-09, -1.0, 8.33e-08, 4.229e-09, -1.0, 8.33e-08, 4.229e-09, -1.0, 8.33e-08, 4.229e-09, -1.0, 8.33e-08, 4.229e-09, -1.0, 8.33e-08, 4.229e-09, -1.0, 8.33e-08, 4.229e-09, 6.479e-07, -7.311e-07, 1.0, 6.479e-07, -7.311e-07, 1.0, 6.479e-07, -7.311e-07, 1.0, 6.479e-07, -7.311e-07, 1.0, 6.479e-07, -7.311e-07, 1.0, 0.9207, -0.3188, 0.2251, 0.9207, -0.3188, 0.2251, 0.9207, -0.3188, 0.2251, 0.9207, -0.3188, 0.2251, 0.9207, -0.3188, 0.2251, 0.9207, -0.3188, 0.2251, -1.0, -6.682e-07, -0.00413, -1.0, -6.682e-07, -0.00413, -1.0, -6.682e-07, -0.00413, -1.0, -6.682e-07, -0.00413, -1.0, -6.682e-07, -0.00413, -1.0, -6.682e-07, -0.00413, -1.0, -6.682e-07, -0.00413, 1.243e-07, 1.0, 0.0, 1.243e-07, 1.0, 0.0, 1.243e-07, 1.0, 0.0, 1.243e-07, 1.0, 0.0, 1.243e-07, 1.0, 0.0, 1.243e-07, 1.0, 0.0])] * 3)])
me_contain_crate_02_cell_001 = bpy.data.meshes.new('Contain_crate_02_cell.001')
me_contain_crate_02_cell_001.from_pydata([(-0.04902, -0.1694, -0.3374), (-0.03488, -0.1553, -0.3374), (-0.04902, -0.1694, 0.2446), (-0.04902, -0.0161, 0.2604), (0.07369, -0.1694, 0.126), (0.06394, -0.1572, 0.1367), (-0.03724, -0.1576, 0.2344), (-0.0373, -0.03075, 0.2476), (-0.03734, 0.08502, 0.2594), (-0.04902, 0.07764, 0.27), (0.1026, -0.1694, 0.09804), (0.09983, -0.1571, 0.102), (-0.04902, 0.1513, 0.1447), (-0.0367, 0.1773, 0.1026), (-0.04902, 0.2959, -0.1025), (-0.03586, 0.2957, -0.09973), (0.1301, -0.1694, -0.3374), (0.1272, -0.1553, -0.3374), (-0.04902, 0.2968, -0.3374), (-0.03488, 0.2967, -0.3374), (-0.04902, -0.1694, 0.2446), (-0.04902, -0.0161, 0.2604), (0.07369, -0.1694, 0.126), (0.06394, -0.1572, 0.1367), (-0.03724, -0.1576, 0.2344), (-0.0373, -0.03075, 0.2476), (-0.03734, 0.08502, 0.2594), (-0.04902, 0.07764, 0.27), (0.09983, -0.1571, 0.102), (0.1026, -0.1694, 0.09804), (0.1272, -0.1553, -0.3374), (-0.04902, 0.1513, 0.1447), (-0.0367, 0.1773, 0.1026), (-0.04902, 0.2959, -0.1025), (-0.03586, 0.2957, -0.09973), (-0.04902, 0.2968, -0.3374), (0.1301, -0.1694, -0.3374), (-0.03488, 0.2967, -0.3374)], [], [(21, 20, 22, 23, 24, 25), (26, 27, 21, 25), (23, 22, 29, 28), (27, 26, 32, 31), (33, 31, 32, 34), (10, 4, 2, 0, 16), (3, 9, 12, 14, 35, 0, 2), (30, 28, 29, 36), (1, 17, 16, 0, 35, 37), (1, 6, 5, 11, 17), (18, 33, 34, 19), (8, 7, 6, 1, 37, 15, 13)])
_k = set([(2, 3), (2, 4), (3, 9), (4, 10), (5, 6), (5, 11), (6, 7), (7, 8), (8, 13), (9, 12), (10, 16), (11, 17), (12, 14), (13, 15), (14, 35), (15, 37), (16, 17), (18, 19), (18, 33), (19, 34), (20, 21), (20, 22), (21, 27), (22, 29), (23, 24), (23, 28), (24, 25), (25, 26), (26, 32), (27, 31), (28, 30), (29, 36), (30, 36), (31, 33), (32, 34), (35, 37)])
me_contain_crate_02_cell_001.attributes.new('sharp_edge', 'BOOLEAN', 'EDGE').data.foreach_set('value', [ (min(e.vertices), max(e.vertices)) in _k for e in me_contain_crate_02_cell_001.edges])
_uv = me_contain_crate_02_cell_001.uv_layers.new(name='UVMap')
_uv.uv.foreach_set('vector', [0.7657, 0.0, 0.7653, 0.5762, 0.1884, 0.0, 0.2343, 0.0, 0.71, 0.4766, 0.7105, 0.0, 0.5423, 0.0, 0.6292, 0.0, 1.0, 0.2343, 1.0, 0.2895, 1.0, 0.7657, 1.0, 0.8116, 0.8573, 0.8573, 0.8221, 0.8221, 0.6292, 0.6292, 0.5423, 0.5423, 1.0, 0.4731, 1.0, 0.5776, 0.5753, 0.0, 0.5776, 0.5776, 0.4731, 0.4731, 0.4642, 0.0, 0.2369, 0.6803, 0.1917, 0.724, 0.0, 0.9094, 0.0, 0.0, 0.2799, 0.0, 0.7605, 0.9341, 0.614, 0.949, 0.499, 0.7533, 0.2729, 0.367, 0.2715, 0.0, 1.0, 0.0, 1.0, 0.9094, 0.9341, 0.8479, 1.0, 0.8221, 1.0, 0.8573, 0.9615, 0.8753, 0.0, 0.0, 0.265, 0.0, 0.2799, 0.0, 1.0, 0.0, 0.2715, 0.0, 0.2612, 0.0, 0.0, 0.0, 0.0, 0.9099, 0.1634, 0.7543, 0.2213, 0.6991, 0.265, 0.0, 0.7789, 0.167, 0.5753, 0.5753, 0.4642, 0.4642, 0.6761, 0.167, 0.6061, 0.9496, 0.7937, 0.9308, 1.0, 0.9099, 1.0, 0.0, 0.2612, 0.0, 0.2621, 0.3781, 0.4555, 0.7001])
me_contain_crate_02_cell_001.materials.append(mat_material__3425)
me_contain_crate_02_cell_001.update()
me_contain_crate_02_cell_001.normals_split_custom_set([tuple(v) for v in zip(*[iter([0.6931, -0.07398, 0.7171, 0.6931, -0.07398, 0.7171, 0.6931, -0.07398, 0.7171, 0.6931, -0.07398, 0.7171, 0.6931, -0.07398, 0.7171, 0.6931, -0.07398, 0.7171, 0.6939, -0.07277, 0.7164, 0.6939, -0.07277, 0.7164, 0.6939, -0.07277, 0.7164, 0.6939, -0.07277, 0.7164, 0.6939, -0.07277, 0.7164, 0.6939, -0.07277, 0.7164, 0.6939, -0.07277, 0.7164, 0.6939, -0.07277, 0.7164, -0.08665, 0.8588, 0.5048, -0.08665, 0.8588, 0.5048, -0.08665, 0.8588, 0.5048, -0.08665, 0.8588, 0.5048, -0.09452, 0.8592, 0.5028, -0.09452, 0.8592, 0.5028, -0.09452, 0.8592, 0.5028, -0.09452, 0.8592, 0.5028, 0.0, -1.0, -2.241e-08, 0.0, -1.0, -2.241e-08, 0.0, -1.0, -2.241e-08, 0.0, -1.0, -2.241e-08, 0.0, -1.0, -2.241e-08, -1.0, 5.456e-08, -3.829e-10, -1.0, 5.456e-08, -3.829e-10, -1.0, 5.456e-08, -3.829e-10, -1.0, 5.456e-08, -3.829e-10, -1.0, 5.456e-08, -3.829e-10, -1.0, 5.456e-08, -3.829e-10, -1.0, 5.456e-08, -3.829e-10, 0.978, 0.1991, 0.06181, 0.978, 0.1991, 0.06181, 0.978, 0.1991, 0.06181, 0.978, 0.1991, 0.06181, 4.187e-07, 0.0, -1.0, 4.187e-07, 0.0, -1.0, 4.187e-07, 0.0, -1.0, 4.187e-07, 0.0, -1.0, 4.187e-07, 0.0, -1.0, 4.187e-07, 0.0, -1.0, -2.146e-07, 1.0, 0.00413, -2.146e-07, 1.0, 0.00413, -2.146e-07, 1.0, 0.00413, -2.146e-07, 1.0, 0.00413, -2.146e-07, 1.0, 0.00413, 0.01213, 0.9999, 0.003968, 0.01213, 0.9999, 0.003968, 0.01213, 0.9999, 0.003968, 0.01213, 0.9999, 0.003968, 1.0, -8.554e-07, 0.004129, 1.0, -8.554e-07, 0.004129, 1.0, -8.554e-07, 0.004129, 1.0, -8.554e-07, 0.004129, 1.0, -8.554e-07, 0.004129, 1.0, -8.554e-07, 0.004129, 1.0, -8.554e-07, 0.004129])] * 3)])
me_contain_crate_02_cell_002 = bpy.data.meshes.new('Contain_crate_02_cell.002')
me_contain_crate_02_cell_002.from_pydata([(-0.3037, -0.1456, 0.1283), (0.3363, -0.1456, 0.1283), (-0.2921, -0.134, 0.1167), (0.3248, -0.134, 0.1167), (0.3363, -0.1151, -0.1698), (0.3363, -0.1456, -0.1734), (0.3236, -0.1328, -0.1733), (0.3236, -0.09447, -0.1688), (0.1087, -0.1456, -0.1988), (0.1108, -0.1328, -0.1971), (0.05531, -0.1456, -0.1734), (0.04378, -0.1329, -0.1653), (-0.15, -0.1456, -0.07561), (-0.1528, -0.1333, -0.07168), (0.3237, 0.1712, -0.1371), (0.3363, 0.1712, -0.1356), (0.3363, 0.1722, -0.1176), (0.3238, 0.1724, -0.1145), (-0.3037, -0.1456, 0.07366), (-0.3037, 0.007152, 0.08856), (-0.1795, -0.1456, -0.04707), (-0.1894, -0.1334, -0.03626), (-0.2919, -0.1338, 0.06336), (-0.2919, -0.007264, 0.07576), (-0.292, 0.1086, 0.08758), (-0.3037, 0.1012, 0.09812), (-0.3037, 0.1027, 0.1038), (-0.292, 0.1105, 0.09465), (0.1746, 0.1841, 0.1167), (0.3248, 0.1834, 0.1167), (0.3363, 0.184, 0.1283), (0.2141, 0.1845, 0.1283), (-0.2921, 0.1157, 0.1167), (-0.3037, 0.1086, 0.1283), (-0.2107, 0.1853, 0.1167), (-0.2133, 0.1859, 0.1283), (0.3236, -0.1328, -0.1733), (0.3236, -0.09447, -0.1688), (0.3363, -0.1151, -0.1698), (0.3363, -0.1456, -0.1734), (0.1087, -0.1456, -0.1988), (0.1108, -0.1328, -0.1971), (0.04378, -0.1329, -0.1653), (-0.1528, -0.1333, -0.07168), (0.05531, -0.1456, -0.1734), (-0.15, -0.1456, -0.07561), (0.3237, 0.1712, -0.1371), (0.3363, 0.1712, -0.1356), (0.3363, 0.1722, -0.1176), (0.3238, 0.1724, -0.1145), (-0.3037, -0.1456, 0.07366), (-0.1795, -0.1456, -0.04707), (-0.3037, 0.007152, 0.08856), (-0.2919, -0.1338, 0.06336), (-0.2919, -0.007264, 0.07576), (-0.1894, -0.1334, -0.03626), (-0.292, 0.1086, 0.08758), (-0.3037, 0.1012, 0.09812), (-0.292, 0.1105, 0.09465), (-0.3037, 0.1027, 0.1038), (0.3248, 0.1834, 0.1167), (0.1746, 0.1841, 0.1167), (0.3363, 0.184, 0.1283), (0.2141, 0.1845, 0.1283), (-0.2921, 0.1157, 0.1167), (-0.2107, 0.1853, 0.1167), (-0.3037, 0.1086, 0.1283), (-0.2133, 0.1859, 0.1283)], [], [(37, 38, 39, 40, 41, 36), (42, 44, 45, 43), (42, 41, 40, 44), (37, 46, 47, 38), (47, 46, 49, 48), (51, 50, 52, 54, 53, 55), (54, 52, 57, 56), (55, 43, 45, 51), (56, 57, 59, 58), (60, 61, 63, 62, 48, 49), (65, 64, 58, 59, 66, 67), (61, 65, 67, 63), (23, 22, 2, 32, 27, 24), (16, 30, 1, 5, 4, 15), (1, 0, 18, 20, 12, 10, 8, 5), (19, 18, 0, 33, 26, 25), (33, 0, 1, 30, 31, 35), (14, 17, 29, 3, 6, 7), (2, 22, 21, 13, 11, 9, 6, 3), (2, 3, 29, 28, 34, 32)])
_k = set([(4, 5), (4, 15), (5, 8), (6, 7), (6, 9), (7, 14), (8, 10), (9, 11), (10, 12), (11, 13), (12, 20), (13, 21), (14, 17), (15, 16), (16, 30), (17, 29), (18, 19), (18, 20), (19, 25), (21, 22), (22, 23), (23, 24), (24, 27), (25, 26), (26, 33), (27, 32), (28, 29), (28, 34), (30, 31), (31, 35), (32, 34), (33, 35), (36, 37), (36, 41), (37, 46), (38, 39), (38, 47), (39, 40), (40, 44), (41, 42), (42, 43), (43, 55), (44, 45), (45, 51), (46, 49), (47, 48), (48, 62), (49, 60), (50, 51), (50, 52), (52, 57), (53, 54), (53, 55), (54, 56), (56, 58), (57, 59), (58, 64), (59, 66), (60, 61), (61, 65), (62, 63), (63, 67), (64, 65), (66, 67)])
me_contain_crate_02_cell_002.attributes.new('sharp_edge', 'BOOLEAN', 'EDGE').data.foreach_set('value', [ (min(e.vertices), max(e.vertices)) in _k for e in me_contain_crate_02_cell_002.edges])
_uv = me_contain_crate_02_cell_002.uv_layers.new(name='UVMap')
_uv.uv.foreach_set('vector', [0.7236, 0.0, 0.7799, 0.0, 0.8632, 0.06597, 0.8636, 0.8636, 0.8285, 0.8285, 0.8284, 0.08306, 1.0, 0.8216, 1.0, 0.8578, 0.1428, 0.0, 0.1779, 0.0, 0.8216, 0.8216, 1.0, 0.8285, 1.0, 0.8636, 0.8578, 0.8578, 1.0, 0.2764, 0.2761, 0.2761, 0.2205, 0.2205, 1.0, 0.2201, 1.0, 0.2205, 1.0, 0.2761, 0.8911, 0.0, 0.9129, 0.0, 1.0, 0.8106, 0.4211, 0.2321, 1.0, 0.2342, 1.0, 0.2886, 0.5206, 0.2871, 1.0, 0.7647, 0.2886, 0.2886, 0.2342, 0.2342, 0.3703, 0.0, 0.4559, 0.0, 0.7647, 0.7647, 1.0, 0.8221, 1.0, 0.8572, 0.8106, 0.8106, 0.4559, 0.4559, 0.3703, 0.3703, 0.3009, 0.0, 0.3704, 0.0, 0.8923, 0.1422, 0.6301, 0.0, 0.6991, 0.0, 0.9124, 0.1157, 0.9129, 0.9129, 0.8911, 0.8911, 1.0, 0.3676, 0.4067, 0.2455, 0.3704, 0.3704, 0.3009, 0.3009, 0.3418, 0.1629, 1.0, 0.2983, 1.0, 0.3699, 0.3676, 0.3676, 0.2983, 0.2983, 1.0, 0.3009, 0.7942, 0.9348, 1.0, 0.9151, 1.0, 1.0, 0.5951, 1.0, 0.6035, 0.9649, 0.6064, 0.9536, 0.4965, 0.6159, 0.5149, 1.0, 0.0, 1.0, 0.0, 0.5286, 0.04767, 0.5342, 0.495, 0.5877, 1.0, 1.0, 0.0, 1.0, 0.0, 0.9147, 0.194, 0.726, 0.2401, 0.6814, 0.5609, 0.5286, 0.6443, 0.4889, 1.0, 0.5286, 0.7613, 0.938, 1.0, 0.9147, 1.0, 1.0, 0.6028, 1.0, 0.612, 0.9618, 0.6143, 0.9529, 0.0, 0.3972, 0.0, 0.0, 1.0, 0.0, 1.0, 0.5149, 0.8091, 0.5157, 0.1411, 0.5179, 0.4931, 0.5962, 0.4951, 0.6321, 0.5147, 1.0, 0.0, 1.0, 0.0, 0.5385, 0.06225, 0.5456, 0.0, 1.0, 0.0, 0.9151, 0.1654, 0.7566, 0.2246, 0.7002, 0.5426, 0.5513, 0.6523, 0.5006, 1.0, 0.5385, 1.0, 1.0, 0.0, 0.0, 1.0, 0.0, 1.0, 0.5147, 0.7565, 0.5157, 0.132, 0.5177, 0.0, 0.4049])
me_contain_crate_02_cell_002.materials.append(mat_material__3425)
me_contain_crate_02_cell_002.update()
me_contain_crate_02_cell_002.normals_split_custom_set([tuple(v) for v in zip(*[iter([0.1103, 0.116, -0.9871, 0.1103, 0.116, -0.9871, 0.1103, 0.116, -0.9871, 0.1103, 0.116, -0.9871, 0.1103, 0.116, -0.9871, 0.1103, 0.116, -0.9871, -0.4225, 0.1881, -0.8867, -0.4225, 0.1881, -0.8867, -0.4225, 0.1881, -0.8867, -0.4225, 0.1881, -0.8867, -0.4219, 0.1887, -0.8868, -0.4219, 0.1887, -0.8868, -0.4219, 0.1887, -0.8868, -0.4219, 0.1887, -0.8868, 0.1135, 0.1179, -0.9865, 0.1135, 0.1179, -0.9865, 0.1135, 0.1179, -0.9865, 0.1135, 0.1179, -0.9865, 0.003022, 0.9986, -0.05284, 0.003022, 0.9986, -0.05284, 0.003022, 0.9986, -0.05284, 0.003022, 0.9986, -0.05284, -0.6955, 0.06979, -0.7151, -0.6955, 0.06979, -0.7151, -0.6955, 0.06979, -0.7151, -0.6955, 0.06979, -0.7151, -0.6955, 0.06979, -0.7151, -0.6955, 0.06979, -0.7151, -0.6936, 0.07276, -0.7167, -0.6936, 0.07276, -0.7167, -0.6936, 0.07276, -0.7167, -0.6936, 0.07276, -0.7167, -0.6936, 0.07276, -0.7167, -0.6936, 0.07276, -0.7167, -0.6936, 0.07276, -0.7167, -0.6936, 0.07276, -0.7167, -0.6438, 0.7406, -0.1923, -0.6438, 0.7406, -0.1923, -0.6438, 0.7406, -0.1923, -0.6438, 0.7406, -0.1923, 0.004247, 0.9988, -0.04789, 0.004247, 0.9988, -0.04789, 0.004247, 0.9988, -0.04789, 0.004247, 0.9988, -0.04789, 0.004247, 0.9988, -0.04789, 0.004247, 0.9988, -0.04789, -0.6392, 0.7475, -0.1807, -0.6392, 0.7475, -0.1807, -0.6392, 0.7475, -0.1807, -0.6392, 0.7475, -0.1807, -0.6392, 0.7475, -0.1807, -0.6392, 0.7475, -0.1807, 0.003258, 0.999, -0.0445, 0.003258, 0.999, -0.0445, 0.003258, 0.999, -0.0445, 0.003258, 0.999, -0.0445, -1.0, -2.066e-07, -0.00413, -1.0, -2.066e-07, -0.00413, -1.0, -2.066e-07, -0.00413, -1.0, -2.066e-07, -0.00413, -1.0, -2.066e-07, -0.00413, -1.0, -2.066e-07, -0.00413, 1.0, -1.53e-07, -2.9e-09, 1.0, -1.53e-07, -2.9e-09, 1.0, -1.53e-07, -2.9e-09, 1.0, -1.53e-07, -2.9e-09, 1.0, -1.53e-07, -2.9e-09, 1.0, -1.53e-07, -2.9e-09, 9.274e-08, -1.0, 2.326e-08, 9.274e-08, -1.0, 2.326e-08, 9.274e-08, -1.0, 2.326e-08, 9.274e-08, -1.0, 2.326e-08, 9.274e-08, -1.0, 2.326e-08, 9.274e-08, -1.0, 2.326e-08, 9.274e-08, -1.0, 2.326e-08, 9.274e-08, -1.0, 2.326e-08, -1.0, 1.098e-08, 0.0, -1.0, 1.098e-08, 0.0, -1.0, 1.098e-08, 0.0, -1.0, 1.098e-08, 0.0, -1.0, 1.098e-08, 0.0, -1.0, 1.098e-08, 0.0, 7.69e-10, 0.0, 1.0, 7.69e-10, 0.0, 1.0, 7.69e-10, 0.0, 1.0, 7.69e-10, 0.0, 1.0, 7.69e-10, 0.0, 1.0, 7.69e-10, 0.0, 1.0, 1.0, 8.343e-07, -0.00413, 1.0, 8.343e-07, -0.00413, 1.0, 8.343e-07, -0.00413, 1.0, 8.343e-07, -0.00413, 1.0, 8.343e-07, -0.00413, 1.0, 8.343e-07, -0.00413, 6.915e-07, -1.0, -0.00413, 6.915e-07, -1.0, -0.00413, 6.915e-07, -1.0, -0.00413, 6.915e-07, -1.0, -0.00413, 6.915e-07, -1.0, -0.00413, 6.915e-07, -1.0, -0.00413, 6.915e-07, -1.0, -0.00413, 6.915e-07, -1.0, -0.00413, -3.365e-07, 2.19e-07, 1.0, -3.365e-07, 2.19e-07, 1.0, -3.365e-07, 2.19e-07, 1.0, -3.365e-07, 2.19e-07, 1.0, -3.365e-07, 2.19e-07, 1.0, -3.365e-07, 2.19e-07, 1.0])] * 3)])
me_contain_crate_02_cell_003 = bpy.data.meshes.new('Contain_crate_02_cell.003')
me_contain_crate_02_cell_003.from_pydata([(-0.1842, 0.05225, -0.13), (-0.1701, 0.03811, -0.13), (0.2158, 0.0381, -0.13), (0.2144, 0.03825, -0.09507), (0.2439, 0.05225, -0.13), (0.2431, 0.05225, -0.1137), (-0.1842, -0.1191, -0.13), (-0.1842, -0.1197, -0.05511), (-0.1705, -0.1201, -0.02083), (-0.1701, -0.1193, -0.13), (0.2074, 0.03876, 0.02904), (0.2101, 0.03856, -0.0187), (0.2393, 0.05225, -0.05354), (0.2355, 0.05225, 0.004825), (-0.171, -0.01612, 0.09296), (-0.1711, -0.1209, 0.1068), (-0.1842, -0.1207, 0.104), (-0.1842, 0.008779, 0.08689), (0.05363, 0.03919, 0.132), (0.09695, 0.03922, 0.1408), (0.06728, 0.05225, 0.1331), (0.1017, 0.05225, 0.1401), (-0.1842, 0.05225, 0.08107), (-0.171, 0.039, 0.08558), (0.2158, 0.0381, -0.13), (0.2439, 0.05225, -0.13), (0.2431, 0.05225, -0.1137), (0.2144, 0.03825, -0.09507), (-0.1842, -0.1191, -0.13), (-0.1842, -0.1197, -0.05511), (-0.1701, -0.1193, -0.13), (-0.1705, -0.1201, -0.02083), (0.2074, 0.03876, 0.02904), (0.2101, 0.03856, -0.0187), (0.2393, 0.05225, -0.05354), (0.2355, 0.05225, 0.004825), (-0.171, -0.01612, 0.09296), (-0.1711, -0.1209, 0.1068), (-0.1842, -0.1207, 0.104), (-0.1842, 0.008779, 0.08689), (0.06728, 0.05225, 0.1331), (0.1017, 0.05225, 0.1401), (0.05363, 0.03919, 0.132), (0.09695, 0.03922, 0.1408), (-0.171, 0.039, 0.08558), (-0.1842, 0.05225, 0.08107)], [], [(25, 26, 27, 24), (28, 30, 31, 29), (32, 33, 34, 35), (27, 26, 34, 33), (37, 36, 39, 38), (31, 37, 38, 29), (40, 42, 43, 41), (44, 42, 40, 45, 39, 36), (43, 32, 35, 41), (21, 13, 12, 5, 4, 0, 22, 20), (0, 4, 2, 1, 9, 6), (1, 2, 3, 11, 10, 19, 18, 23), (16, 17, 22, 0, 6, 7), (1, 23, 14, 15, 8, 9)])
_k = set([(2, 3), (2, 4), (3, 11), (4, 5), (5, 12), (6, 7), (6, 9), (7, 16), (8, 9), (8, 15), (10, 11), (10, 19), (12, 13), (13, 21), (14, 15), (14, 23), (16, 17), (17, 22), (18, 19), (18, 23), (20, 21), (20, 22), (24, 25), (24, 27), (25, 26), (26, 34), (27, 33), (28, 29), (28, 30), (29, 38), (30, 31), (31, 37), (32, 33), (32, 43), (34, 35), (35, 41), (36, 37), (36, 44), (38, 39), (39, 45), (40, 41), (40, 45), (42, 43), (42, 44)])
me_contain_crate_02_cell_003.attributes.new('sharp_edge', 'BOOLEAN', 'EDGE').data.foreach_set('value', [ (min(e.vertices), max(e.vertices)) in _k for e in me_contain_crate_02_cell_003.edges])
_uv = me_contain_crate_02_cell_003.uv_layers.new(name='UVMap')
_uv.uv.foreach_set('vector', [0.2224, 0.05499, 0.2219, 0.0, 0.2844, 0.0, 0.2861, 0.1187, 0.8323, 0.2177, 0.8323, 0.3206, 0.467, 0.0, 0.5817, 0.0, 0.4967, 0.0, 1.0, 0.5029, 1.0, 0.6102, 0.3911, 0.0, 1.0, 0.7156, 1.0, 0.7781, 0.6102, 0.6102, 0.5029, 0.5029, 1.0, 0.5276, 0.5275, 0.5275, 0.4164, 0.4164, 1.0, 0.4171, 1.0, 0.533, 0.5276, 0.5276, 0.4171, 0.4171, 1.0, 0.4183, 1.0, 0.2243, 1.0, 0.2824, 0.5053, 0.0, 0.607, 0.0, 0.9172, 0.2818, 0.2824, 0.2824, 0.2243, 0.2243, 0.9348, 0.2226, 1.0, 0.4164, 1.0, 0.5275, 0.4947, 0.0, 1.0, 0.5033, 1.0, 0.6089, 0.393, 0.0, 0.5533, 0.4221, 0.3443, 0.2107, 0.3383, 0.1195, 0.3323, 0.02546, 0.3311, 0.0, 1.0, 0.0, 1.0, 0.3299, 0.607, 0.4111, 1.0, 0.0, 0.3311, 0.0, 0.3693, 0.0, 0.0, 0.0, 0.2574, 0.0, 0.2678, 0.0, 1.0, 0.0, 0.3693, 0.0, 0.3713, 0.05565, 0.3777, 0.1772, 0.3819, 0.2531, 0.5617, 0.431, 0.6325, 0.417, 1.0, 0.3431, 0.2702, 0.3657, 0.06792, 0.3389, 0.0, 0.3299, 0.0, 0.0, 0.2678, 0.0, 0.2686, 0.1171, 0.0, 0.0, 0.0, 0.3431, 0.08939, 0.3548, 0.2593, 0.3769, 0.2579, 0.1738, 0.2574, 0.0])
me_contain_crate_02_cell_003.materials.append(mat_material__3425)
me_contain_crate_02_cell_003.update()
me_contain_crate_02_cell_003.normals_split_custom_set([tuple(v) for v in zip(*[iter([0.4488, -0.8934, 0.02126, 0.4488, -0.8934, 0.02126, 0.4488, -0.8934, 0.02126, 0.4488, -0.8934, 0.02126, -0.01476, -0.9999, -0.007431, -0.01476, -0.9999, -0.007431, -0.01476, -0.9999, -0.007431, -0.01476, -0.9999, -0.007431, 0.4536, -0.8907, 0.02989, 0.4536, -0.8907, 0.02989, 0.4536, -0.8907, 0.02989, 0.4536, -0.8907, 0.02989, 0.4526, -0.8912, 0.02885, 0.4526, -0.8912, 0.02885, 0.4526, -0.8912, 0.02885, 0.4526, -0.8912, 0.02885, -0.2034, 0.1285, 0.9706, -0.2034, 0.1285, 0.9706, -0.2034, 0.1285, 0.9706, -0.2034, 0.1285, 0.9706, -0.01811, -0.9998, -0.006094, -0.01811, -0.9998, -0.006094, -0.01811, -0.9998, -0.006094, -0.01811, -0.9998, -0.006094, -0.198, 0.1269, 0.972, -0.198, 0.1269, 0.972, -0.198, 0.1269, 0.972, -0.198, 0.1269, 0.972, -0.2008, 0.13, 0.971, -0.2008, 0.13, 0.971, -0.2008, 0.13, 0.971, -0.2008, 0.13, 0.971, -0.2008, 0.13, 0.971, -0.2008, 0.13, 0.971, 0.6948, -0.2124, 0.6871, 0.6948, -0.2124, 0.6871, 0.6948, -0.2124, 0.6871, 0.6948, -0.2124, 0.6871, 1.457e-07, 1.0, 0.0, 1.457e-07, 1.0, 0.0, 1.457e-07, 1.0, 0.0, 1.457e-07, 1.0, 0.0, 1.457e-07, 1.0, 0.0, 1.457e-07, 1.0, 0.0, 1.457e-07, 1.0, 0.0, 1.457e-07, 1.0, 0.0, 2.28e-07, 0.0, -1.0, 2.28e-07, 0.0, -1.0, 2.28e-07, 0.0, -1.0, 2.28e-07, 0.0, -1.0, 2.28e-07, 0.0, -1.0, 2.28e-07, 0.0, -1.0, -1.475e-06, -1.0, 0.004128, -1.475e-06, -1.0, 0.004128, -1.475e-06, -1.0, 0.004128, -1.475e-06, -1.0, 0.004128, -1.475e-06, -1.0, 0.004128, -1.475e-06, -1.0, 0.004128, -1.475e-06, -1.0, 0.004128, -1.475e-06, -1.0, 0.004128, -1.0, 4.861e-08, 8.749e-09, -1.0, 4.861e-08, 8.749e-09, -1.0, 4.861e-08, 8.749e-09, -1.0, 4.861e-08, 8.749e-09, -1.0, 4.861e-08, 8.749e-09, -1.0, 4.861e-08, 8.749e-09, 1.0, -5.187e-08, 0.00413, 1.0, -5.187e-08, 0.00413, 1.0, -5.187e-08, 0.00413, 1.0, -5.187e-08, 0.00413, 1.0, -5.187e-08, 0.00413, 1.0, -5.187e-08, 0.00413])] * 3)])
me_contain_crate_02_cell_004 = bpy.data.meshes.new('Contain_crate_02_cell.004')
me_contain_crate_02_cell_004.from_pydata([(0.1121, 0.01331, -0.0462), (0.09797, -0.0008339, -0.0462), (-0.1038, 0.01331, 0.08623), (-0.1297, -0.0004159, 0.05498), (-0.1018, 0.01331, 0.04236), (-0.1318, -0.000187, 0.1104), (-0.1259, -0.0007681, -0.03033), (-0.01091, -0.0004377, 0.04974), (-0.008499, 0.01331, 0.03823), (-0.1252, -0.0008336, -0.0462), (-0.09714, 0.01331, -0.0462), (0.09815, -0.001835, -0.004313), (0.1062, 0.01331, -0.01972), (0.09797, -0.06961, -0.0462), (0.09812, -0.0147, -0.01148), (0.1121, -0.000798, -0.0462), (0.1121, 0.01056, -0.03892), (-0.1297, -0.0004159, 0.05498), (-0.1318, -0.000187, 0.1104), (-0.1038, 0.01331, 0.08623), (-0.1018, 0.01331, 0.04236), (-0.1259, -0.0007681, -0.03033), (-0.01091, -0.0004377, 0.04974), (-0.008499, 0.01331, 0.03823), (-0.1252, -0.0008336, -0.0462), (-0.09714, 0.01331, -0.0462), (0.1062, 0.01331, -0.01972), (0.09815, -0.001835, -0.004313), (0.1121, 0.01056, -0.03892), (0.09797, -0.06961, -0.0462), (0.1121, -0.000798, -0.0462), (0.09812, -0.0147, -0.01148)], [], [(17, 18, 19, 20), (22, 23, 19, 18), (26, 23, 22, 11), (30, 16, 31, 29), (16, 26, 11, 31), (28, 15, 0), (24, 21, 17, 20, 25), (27, 1, 13, 14), (12, 28, 0, 10, 4, 2, 8), (1, 27, 7, 5, 3, 6, 9), (13, 1, 9, 10, 0, 15)])
_k = set([(2, 4), (2, 8), (3, 5), (3, 6), (4, 10), (5, 7), (6, 9), (7, 27), (8, 12), (9, 10), (11, 22), (11, 31), (12, 28), (13, 14), (13, 15), (14, 27), (15, 28), (16, 26), (16, 30), (17, 18), (17, 21), (18, 22), (19, 20), (19, 23), (20, 25), (21, 24), (23, 26), (24, 25), (29, 30), (29, 31)])
me_contain_crate_02_cell_004.attributes.new('sharp_edge', 'BOOLEAN', 'EDGE').data.foreach_set('value', [ (min(e.vertices), max(e.vertices)) in _k for e in me_contain_crate_02_cell_004.edges])
_uv = me_contain_crate_02_cell_004.uv_layers.new(name='UVMap')
_uv.uv.foreach_set('vector', [1.0, 0.2841, 0.5107, 0.0, 0.6143, 0.0, 1.0, 0.2231, 0.8282, 0.0, 0.8651, 0.0, 1.0, 0.3857, 1.0, 0.4893, 0.8665, 0.0, 0.8651, 0.8651, 0.8282, 0.8282, 0.8258, 0.0, 0.9756, 0.1243, 1.0, 0.1423, 1.0, 0.2101, 0.8827, 0.1243, 0.3116, 0.1346, 1.0, 0.1335, 1.0, 0.1742, 0.2101, 0.2101, 0.9957, 0.01137, 0.978, 0.0, 1.0, 0.0, 0.8282, 0.5407, 0.2871, 0.0, 0.2841, 0.2841, 0.2231, 0.2231, 0.7651, 0.5407, 1.0, 0.06526, 1.0, 0.0, 0.8876, 0.0, 0.9771, 0.05525, 0.009262, 0.04137, 0.0, 0.01379, 0.0, 0.0, 0.327, 0.0, 0.3343, 0.1384, 0.3374, 0.2069, 0.1885, 0.1319, 0.0, 0.0, 0.0, 0.06526, 0.1773, 0.1527, 0.3745, 0.2492, 0.3715, 0.161, 0.3659, 0.02525, 0.3648, 0.0, 0.8876, 0.0, 0.0, 0.0, 0.3648, 0.0, 0.327, 0.0, 1.0, 0.0, 0.978, 0.0])
me_contain_crate_02_cell_004.materials.append(mat_material__3425)
me_contain_crate_02_cell_004.update()
me_contain_crate_02_cell_004.normals_split_custom_set([tuple(v) for v in zip(*[iter([-0.4488, 0.8934, -0.02031, -0.4488, 0.8934, -0.02031, -0.4488, 0.8934, -0.02031, -0.4488, 0.8934, -0.02031, 0.3738, 0.5562, 0.7422, 0.3738, 0.5562, 0.7422, 0.3738, 0.5562, 0.7422, 0.3738, 0.5562, 0.7422, 0.3749, 0.5558, 0.742, 0.3749, 0.5558, 0.742, 0.3749, 0.5558, 0.742, 0.3749, 0.5558, 0.742, 0.9345, -0.1921, 0.2999, 0.9345, -0.1921, 0.2999, 0.9345, -0.1921, 0.2999, 0.9345, -0.1921, 0.2999, 0.9331, -0.1767, 0.3133, 0.9331, -0.1767, 0.3133, 0.9331, -0.1767, 0.3133, 0.9331, -0.1767, 0.3133, 1.0, 0.0, 0.0, 1.0, 0.0, 0.0, 1.0, 0.0, 0.0, -0.4498, 0.8928, -0.02372, -0.4498, 0.8928, -0.02372, -0.4498, 0.8928, -0.02372, -0.4498, 0.8928, -0.02372, -0.4498, 0.8928, -0.02372, -1.0, 9.523e-07, 0.004128, -1.0, 9.523e-07, 0.004128, -1.0, 9.523e-07, 0.004128, -1.0, 9.523e-07, 0.004128, 0.002221, 1.0, 0.0004974, 0.002221, 1.0, 0.0004974, 0.002221, 1.0, 0.0004974, 0.002221, 1.0, 0.0004974, 0.002221, 1.0, 0.0004974, 0.002221, 1.0, 0.0004974, 0.002221, 1.0, 0.0004974, -0.002529, -1.0, 0.00126, -0.002529, -1.0, 0.00126, -0.002529, -1.0, 0.00126, -0.002529, -1.0, 0.00126, -0.002529, -1.0, 0.00126, -0.002529, -1.0, 0.00126, -0.002529, -1.0, 0.00126, -3.195e-08, 0.0, -1.0, -3.195e-08, 0.0, -1.0, -3.195e-08, 0.0, -1.0, -3.195e-08, 0.0, -1.0, -3.195e-08, 0.0, -1.0, -3.195e-08, 0.0, -1.0])] * 3)])
me_contain_crate_02_cell_005 = bpy.data.meshes.new('Contain_crate_02_cell.005')
me_contain_crate_02_cell_005.from_pydata([(0.2245, 0.1448, 0.1929), (0.213, 0.1332, 0.1814), (0.2119, -0.1767, -0.07322), (0.2128, -0.1658, 0.1517), (0.2245, -0.1649, 0.169), (0.2245, -0.1766, -0.07175), (0.2197, 0.1448, -0.4183), (-0.265, -0.1626, 0.1814), (-0.2783, -0.162, 0.1929), (0.2245, -0.1638, 0.1929), (0.213, -0.1643, 0.1814), (0.2105, 0.1308, -0.4033), (-0.3214, -0.1623, 0.1814), (-0.324, -0.1617, 0.1929), (-0.02116, 0.1313, -0.2873), (0.006849, 0.1448, -0.3114), (-0.1426, 0.1319, -0.1341), (-0.136, 0.1448, -0.1431), (-0.2176, 0.1448, 0.1929), (-0.2188, 0.1332, 0.1814), (-0.1327, 0.1317, -0.1745), (-0.1281, 0.1448, -0.1753), (0.2119, -0.1767, -0.07322), (0.2128, -0.1658, 0.1517), (0.2245, -0.1649, 0.169), (0.2245, -0.1766, -0.07175), (-0.265, -0.1626, 0.1814), (0.213, -0.1643, 0.1814), (0.2245, -0.1638, 0.1929), (-0.2783, -0.162, 0.1929), (0.2197, 0.1448, -0.4183), (0.006849, 0.1448, -0.3114), (-0.3214, -0.1623, 0.1814), (-0.324, -0.1617, 0.1929), (0.2105, 0.1308, -0.4033), (-0.02116, 0.1313, -0.2873), (-0.1426, 0.1319, -0.1341), (-0.2188, 0.1332, 0.1814), (-0.2176, 0.1448, 0.1929), (-0.136, 0.1448, -0.1431), (-0.1327, 0.1317, -0.1745), (-0.1281, 0.1448, -0.1753)], [], [(23, 22, 25, 24), (30, 25, 22, 34), (26, 27, 23, 24, 28, 29), (7, 10, 1, 37, 32), (26, 29, 33, 12), (35, 40, 41, 31), (39, 41, 40, 36), (34, 35, 31, 30), (13, 8, 9, 0, 38), (0, 9, 4, 5, 6), (11, 14, 20, 16, 37, 1), (38, 0, 6, 15, 21, 17), (39, 36, 19, 12, 33, 18), (2, 11, 1, 10, 3)])
_k = set([(2, 3), (2, 11), (3, 10), (4, 5), (4, 9), (5, 6), (6, 15), (7, 10), (7, 32), (8, 9), (8, 13), (11, 14), (12, 19), (12, 26), (13, 38), (14, 20), (15, 21), (16, 20), (16, 37), (17, 21), (17, 38), (18, 33), (18, 39), (19, 36), (22, 23), (22, 34), (23, 27), (24, 25), (24, 28), (25, 30), (26, 27), (28, 29), (29, 33), (30, 31), (31, 41), (32, 37), (34, 35), (35, 40), (36, 40), (39, 41)])
me_contain_crate_02_cell_005.attributes.new('sharp_edge', 'BOOLEAN', 'EDGE').data.foreach_set('value', [ (min(e.vertices), max(e.vertices)) in _k for e in me_contain_crate_02_cell_005.edges])
_uv = me_contain_crate_02_cell_005.uv_layers.new(name='UVMap')
_uv.uv.foreach_set('vector', [0.273, 0.0, 1.0, 0.7222, 1.0, 0.7779, 0.2213, 0.0, 0.8873, 0.02143, 0.7779, 0.7779, 0.7222, 0.7222, 0.8197, 0.0, 0.1827, 0.0, 0.9674, 0.783, 1.0, 0.727, 1.0, 0.7787, 0.9736, 0.8236, 0.1482, 0.0, 0.2252, 0.5205, 1.0, 0.5178, 1.0, 1.0, 0.3001, 1.0, 0.1338, 0.521, 0.1827, 0.1827, 0.1482, 0.1482, 0.2957, 0.0, 0.3645, 0.0, 0.4939, 0.0, 1.0, 0.5093, 1.0, 0.6106, 0.3889, 0.0, 1.0, 0.8618, 0.6106, 0.6106, 0.5093, 0.5093, 1.0, 0.8264, 0.9949, 0.1699, 0.5061, 0.0, 0.6111, 0.0, 1.0, 0.1341, 0.143, 0.5211, 0.2144, 0.5207, 1.0, 0.5179, 1.0, 1.0, 0.3092, 1.0, 1.0, 1.0, 0.5179, 1.0, 0.5161, 0.9627, 0.4979, 0.5865, 1.0, 0.04594, 0.0, 0.06971, 0.3774, 0.2543, 0.559, 0.4337, 0.5749, 0.498, 0.6999, 1.0, 0.0, 1.0, 0.6908, 1.0, 0.0, 1.0, 0.007554, 0.04503, 0.3401, 0.212, 0.5509, 0.4247, 0.5633, 0.475, 0.1382, 0.0, 0.1736, 0.0, 0.9216, 0.7522, 0.6355, 0.0, 0.7043, 0.0, 0.9363, 0.7988, 0.496, 0.5949, 0.9947, 0.07351, 1.0, 1.0, 0.5178, 1.0, 0.5152, 0.9528])
me_contain_crate_02_cell_005.materials.append(mat_material__3425)
me_contain_crate_02_cell_005.update()
me_contain_crate_02_cell_005.normals_split_custom_set([tuple(v) for v in zip(*[iter([-0.002079, -0.9988, 0.04844, -0.002079, -0.9988, 0.04844, -0.002079, -0.9988, 0.04844, -0.002079, -0.9988, 0.04844, 0.04815, -0.7314, -0.6802, 0.04815, -0.7314, -0.6802, 0.04815, -0.7314, -0.6802, 0.04815, -0.7314, -0.6802, -0.003475, -0.9988, 0.04938, -0.003475, -0.9988, 0.04938, -0.003475, -0.9988, 0.04938, -0.003475, -0.9988, 0.04938, -0.003475, -0.9988, 0.04938, -0.003475, -0.9988, 0.04938, 2.599e-07, -1.188e-08, 1.0, 2.599e-07, -1.188e-08, 1.0, 2.599e-07, -1.188e-08, 1.0, 2.599e-07, -1.188e-08, 1.0, 2.599e-07, -1.188e-08, 1.0, -0.005764, -0.9989, 0.04676, -0.005764, -0.9989, 0.04676, -0.005764, -0.9989, 0.04676, -0.005764, -0.9989, 0.04676, -0.6942, 0.2115, -0.688, -0.6942, 0.2115, -0.688, -0.6942, 0.2115, -0.688, -0.6942, 0.2115, -0.688, -0.9207, 0.3178, -0.2266, -0.9207, 0.3178, -0.2266, -0.9207, 0.3178, -0.2266, -0.9207, 0.3178, -0.2266, -0.3734, -0.5546, -0.7436, -0.3734, -0.5546, -0.7436, -0.3734, -0.5546, -0.7436, -0.3734, -0.5546, -0.7436, -2.119e-09, 0.0, 1.0, -2.119e-09, 0.0, 1.0, -2.119e-09, 0.0, 1.0, -2.119e-09, 0.0, 1.0, -2.119e-09, 0.0, 1.0, 1.0, 0.004601, -0.005587, 1.0, 0.004601, -0.005587, 1.0, 0.004601, -0.005587, 1.0, 0.004601, -0.005587, 1.0, 0.004601, -0.005587, -9.193e-07, 1.0, -0.00413, -9.193e-07, 1.0, -0.00413, -9.193e-07, 1.0, -0.00413, -9.193e-07, 1.0, -0.00413, -9.193e-07, 1.0, -0.00413, -9.193e-07, 1.0, -0.00413, 1.311e-07, 1.0, 2.381e-09, 1.311e-07, 1.0, 2.381e-09, 1.311e-07, 1.0, 2.381e-09, 1.311e-07, 1.0, 2.381e-09, 1.311e-07, 1.0, 2.381e-09, 1.311e-07, 1.0, 2.381e-09, -0.9208, 0.3197, -0.2234, -0.9208, 0.3197, -0.2234, -0.9208, 0.3197, -0.2234, -0.9208, 0.3197, -0.2234, -0.9208, 0.3197, -0.2234, -0.9208, 0.3197, -0.2234, 1.0, -4.252e-07, -0.004129, 1.0, -4.252e-07, -0.004129, 1.0, -4.252e-07, -0.004129, 1.0, -4.252e-07, -0.004129, 1.0, -4.252e-07, -0.004129])] * 3)])
me_contain_crate_02_cell_006 = bpy.data.meshes.new('Contain_crate_02_cell.006')
me_contain_crate_02_cell_006.from_pydata([(-0.1133, -0.006548, 0.1187), (-0.1152, 0.006103, 0.1072), (-0.1171, -0.006548, 0.1804), (-0.08992, -0.006548, -0.2538), (-0.09281, 0.007594, -0.2538), (0.2407, -0.006548, -0.2538), (0.2436, 0.007593, -0.2538), (0.1408, -0.006548, 0.05688), (-0.06504, -0.006548, 0.1556), (0.1429, 0.006304, 0.05865), (-0.05495, 0.005912, 0.1534), (-0.1198, 0.005785, 0.1843), (-0.1133, -0.006548, 0.1187), (-0.1171, -0.006548, 0.1804), (-0.08992, -0.006548, -0.2538), (-0.09281, 0.007594, -0.2538), (0.2407, -0.006548, -0.2538), (0.2436, 0.007593, -0.2538), (0.1408, -0.006548, 0.05688), (-0.06504, -0.006548, 0.1556), (-0.05495, 0.005912, 0.1534), (0.1429, 0.006304, 0.05865), (-0.1198, 0.005785, 0.1843), (-0.1152, 0.006103, 0.1072)], [], [(12, 13, 11, 23), (14, 12, 23, 15), (2, 0, 3, 16, 18, 19), (3, 4, 17, 16), (6, 21, 7, 5), (8, 7, 21, 20), (1, 22, 10, 9, 17, 4), (8, 20, 11, 13)])
_k = set([(0, 2), (0, 3), (1, 4), (1, 22), (2, 19), (3, 4), (5, 6), (5, 7), (6, 21), (7, 8), (8, 13), (9, 10), (9, 17), (10, 22), (11, 20), (11, 23), (12, 13), (12, 14), (14, 15), (15, 23), (16, 17), (16, 18), (18, 19), (20, 21)])
me_contain_crate_02_cell_006.attributes.new('sharp_edge', 'BOOLEAN', 'EDGE').data.foreach_set('value', [ (min(e.vertices), max(e.vertices)) in _k for e in me_contain_crate_02_cell_006.edges])
_uv = me_contain_crate_02_cell_006.uv_layers.new(name='UVMap')
_uv.uv.foreach_set('vector', [0.9024, 0.0, 0.1431, 0.0, 0.1781, 0.0, 0.8779, 0.0, 0.2034, 0.09652, 1.0, 0.09757, 1.0, 0.1221, 0.2308, 0.1239, 0.24, 0.6784, 0.2458, 0.5819, 0.2824, 0.0, 0.799, 0.0, 0.6429, 0.4854, 0.3213, 0.6396, 0.2824, 0.0, 0.2676, 0.0, 0.8176, 0.0, 0.799, 0.0, 0.1493, 0.124, 0.1711, 0.1711, 0.1362, 0.1362, 0.1302, 0.124, 1.0, 0.8631, 0.1362, 0.0, 0.1711, 0.0, 1.0, 0.8292, 0.2315, 0.5744, 0.2245, 0.6971, 0.3294, 0.648, 0.6508, 0.4971, 0.8176, 0.0, 0.2676, 0.0, 0.8631, 0.8631, 0.8292, 0.8292, 1.0, 0.8219, 1.0, 0.8569])
me_contain_crate_02_cell_006.materials.append(mat_material__3425)
me_contain_crate_02_cell_006.update()
me_contain_crate_02_cell_006.normals_split_custom_set([tuple(v) for v in zip(*[iter([-0.9783, -0.1983, -0.05953, -0.9783, -0.1983, -0.05953, -0.9783, -0.1983, -0.05953, -0.9783, -0.1983, -0.05953, -0.9779, -0.1999, -0.0614, -0.9779, -0.1999, -0.0614, -0.9779, -0.1999, -0.0614, -0.9779, -0.1999, -0.0614, 1.015e-07, -1.0, 1.101e-08, 1.015e-07, -1.0, 1.101e-08, 1.015e-07, -1.0, 1.101e-08, 1.015e-07, -1.0, 1.101e-08, 1.015e-07, -1.0, 1.101e-08, 1.015e-07, -1.0, 1.101e-08, 0.0, 0.0, -1.0, 0.0, 0.0, -1.0, 0.0, 0.0, -1.0, 0.0, 0.0, -1.0, 0.9342, -0.1923, 0.3004, 0.9342, -0.1923, 0.3004, 0.9342, -0.1923, 0.3004, 0.9342, -0.1923, 0.3004, 0.4244, -0.1906, 0.8852, 0.4244, -0.1906, 0.8852, 0.4244, -0.1906, 0.8852, 0.4244, -0.1906, 0.8852, 2.025e-07, 1.0, 0.004129, 2.025e-07, 1.0, 0.004129, 2.025e-07, 1.0, 0.004129, 2.025e-07, 1.0, 0.004129, 2.025e-07, 1.0, 0.004129, 2.025e-07, 1.0, 0.004129, 0.4223, -0.1887, 0.8866, 0.4223, -0.1887, 0.8866, 0.4223, -0.1887, 0.8866, 0.4223, -0.1887, 0.8866])] * 3)])

# ---- objects
ob_contain_crate_02 = bpy.data.objects.new('Contain_crate_02', me_contain_crate_02)
ob_contain_crate_02_001 = bpy.data.objects.new('Contain_crate_02.001', me_contain_crate_02_001)
ob_contain_crate_02_cell = bpy.data.objects.new('Contain_crate_02_cell', me_contain_crate_02_cell_007)
ob_contain_crate_02_cell_001 = bpy.data.objects.new('Contain_crate_02_cell.001', me_contain_crate_02_cell_008)
ob_contain_crate_02_cell_002 = bpy.data.objects.new('Contain_crate_02_cell.002', me_contain_crate_02_cell_001)
ob_contain_crate_02_cell_003 = bpy.data.objects.new('Contain_crate_02_cell.003', me_contain_crate_02_cell_002)
ob_contain_crate_02_cell_004 = bpy.data.objects.new('Contain_crate_02_cell.004', me_contain_crate_02_cell_003)
ob_contain_crate_02_cell_005 = bpy.data.objects.new('Contain_crate_02_cell.005', me_contain_crate_02_cell_004)
ob_contain_crate_02_cell_006 = bpy.data.objects.new('Contain_crate_02_cell.006', me_contain_crate_02_cell_005)
ob_contain_crate_02_cell_007 = bpy.data.objects.new('Contain_crate_02_cell.007', me_contain_crate_02_cell_006)

# ---- transforms, parenting, visibility, modifiers, constraints
ob_contain_crate_02.location = (0.0, 0.0, 0.0)
ob_contain_crate_02.empty_display_size = 0.01
ob_contain_crate_02_001.location = (0.0, 0.0, 0.0)
ob_contain_crate_02_001.empty_display_size = 0.01
ob_contain_crate_02_cell.location = (0.2764, -0.01069, -0.1932)
ob_contain_crate_02_cell_001.location = (-0.2331, 0.1628, 0.1389)
ob_contain_crate_02_cell_002.location = (-0.271, -0.1506, 0.01737)
ob_contain_crate_02_cell_003.location = (-0.01634, -0.1744, 0.1917)
ob_contain_crate_02_cell_004.location = (-0.1358, 0.2678, -0.19)
ob_contain_crate_02_cell_005.location = (0.2079, 0.3067, -0.2738)
ob_contain_crate_02_cell_006.location = (0.0955, 0.1752, 0.1271)
ob_contain_crate_02_cell_007.location = (-0.04935, -0.3135, -0.06622)

# ---- collection membership
scene.collection.objects.link(ob_contain_crate_02)
scene.collection.objects.link(ob_contain_crate_02_001)
scene.collection.objects.link(ob_contain_crate_02_cell)
scene.collection.objects.link(ob_contain_crate_02_cell_001)
scene.collection.objects.link(ob_contain_crate_02_cell_002)
scene.collection.objects.link(ob_contain_crate_02_cell_003)
scene.collection.objects.link(ob_contain_crate_02_cell_004)
scene.collection.objects.link(ob_contain_crate_02_cell_005)
scene.collection.objects.link(ob_contain_crate_02_cell_006)
scene.collection.objects.link(ob_contain_crate_02_cell_007)

# ---- scene / render settings (as saved in the file)
scene.frame_start = 1; scene.frame_end = 250; scene.frame_set(13)
scene.render.engine = 'BLENDER_EEVEE_NEXT'
bpy.context.view_layer.update()

# ---- added for rendering (the .blend has no active camera and no usable light): camera, sun
cam_auto = bpy.data.cameras.new('AutoCamera')
cam_auto.lens = 50.0
cam_auto.sensor_width = 36.0
cam_auto.clip_end = 1000.0
ob_auto_camera = bpy.data.objects.new('AutoCamera', cam_auto)
scene.collection.objects.link(ob_auto_camera)
ob_auto_camera.location = (1.02562, -1.23075, 0.820499)
ob_auto_camera.rotation_euler = (1.09748, -7.21219e-08, 0.694738)
scene.camera = ob_auto_camera
light_auto_sun = bpy.data.lights.new('AutoSun', 'SUN')
light_auto_sun.energy = 3.0
light_auto_sun.angle = 0.0523599
ob_auto_sun = bpy.data.objects.new('AutoSun', light_auto_sun)
scene.collection.objects.link(ob_auto_sun)
ob_auto_sun.rotation_euler = (0.872665, 0.174533, 0.523599)
bpy.context.view_layer.update()
